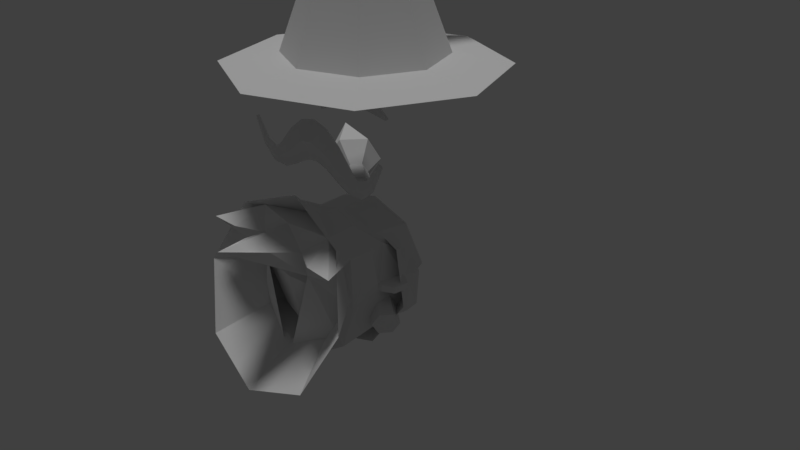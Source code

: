 # Source: Mage.blend  (saved by Blender 2.78.0; exported with 4.5.12 LTS)
import bpy
from mathutils import Matrix  # noqa: F401  (used for matrix-valued properties, if any)

bpy.ops.wm.read_factory_settings(use_empty=True)
scene = bpy.context.scene
scene.name = 'Scene'

# ---- collections
col_collection_1 = bpy.data.collections.new('Collection 1'); scene.collection.children.link(col_collection_1)

# ---- materials (node trees are filled in below, after node groups)
mat_skin = bpy.data.materials.new('Skin')
mat_skin.alpha_threshold = 0.0
mat_skin.use_transparent_shadow = False
mat_skin.diffuse_color = (0.814, 0.5095, 0.4074, 1.0)
mat_skin.roughness = 0.5
mat_wood = bpy.data.materials.new('Wood')
mat_wood.alpha_threshold = 0.0
mat_wood.use_transparent_shadow = False
mat_wood.diffuse_color = (0.1193, 0.07773, 0.03489, 1.0)
mat_wood.roughness = 0.5
mat_wood.specular_intensity = 0.0
mat_crystal = bpy.data.materials.new('Crystal')
mat_crystal.alpha_threshold = 0.0
mat_crystal.use_transparent_shadow = False
mat_crystal.diffuse_color = (0.3988, 0.9151, 1.0, 1.0)
mat_crystal.roughness = 0.5
mat_metal = bpy.data.materials.new('Metal')
mat_metal.alpha_threshold = 0.0
mat_metal.use_transparent_shadow = False
mat_metal.diffuse_color = (0.141, 0.189, 0.233, 1.0)
mat_metal.roughness = 0.5
mat_robe = bpy.data.materials.new('Robe')
mat_robe.alpha_threshold = 0.0
mat_robe.use_transparent_shadow = False
mat_robe.diffuse_color = (0.1248, 0.1381, 0.281, 1.0)
mat_robe.roughness = 0.5
mat_robe.specular_intensity = 0.0
mat_toprobe = bpy.data.materials.new('TopRobe')
mat_toprobe.alpha_threshold = 0.0
mat_toprobe.use_transparent_shadow = False
mat_toprobe.diffuse_color = (0.05418, 0.05928, 0.196, 1.0)
mat_toprobe.roughness = 0.5
mat_toprobe.specular_intensity = 0.0
mat_beard = bpy.data.materials.new('Beard')
mat_beard.alpha_threshold = 0.0
mat_beard.use_transparent_shadow = False
mat_beard.roughness = 0.5
mat_beard.specular_intensity = 0.0
mat_hat = bpy.data.materials.new('Hat')
mat_hat.alpha_threshold = 0.0
mat_hat.use_transparent_shadow = False
mat_hat.diffuse_color = (0.08898, 0.06689, 0.3343, 1.0)
mat_hat.roughness = 0.5
mat_hat.specular_intensity = 0.0
mat_m_mage = bpy.data.materials.new('M_Mage')
mat_m_mage.alpha_threshold = 0.0
mat_m_mage.use_transparent_shadow = False
mat_m_mage.roughness = 0.5
mat_m_mage.specular_intensity = 0.0

# ---- material node trees

# ---- world
world_world = bpy.data.worlds.new('World'); scene.world = world_world
world_world.color = (0.05088, 0.05088, 0.05088)
world_world.use_sun_shadow = False
world_world.sun_shadow_jitter_overblur = 0.0
world_world.cycles.sampling_method = 'MANUAL'
world_world.light_settings.ao_factor = 0.06977

# ---- cameras
cam_camera = bpy.data.cameras.new('Camera')
cam_camera.clip_end = 100.0
cam_camera.lens = 35.0
cam_camera.sensor_width = 32.0
cam_camera.sensor_height = 18.0
cam_camera.ortho_scale = 7.314
cam_camera.dof.focus_distance = 0.0
cam_camera.dof.aperture_fstop = 128.0

# ---- lights
light_sun = bpy.data.lights.new('Sun', 'SUN')
light_sun.transmission_factor = 0.0
light_sun.angle = 0.1993
light_sun.energy = 1.0
light_sun.shadow_buffer_clip_start = 0.5
light_sun.shadow_soft_size = 0.1
light_sun.shadow_cascade_max_distance = 1000.0

# ---- meshes
me_plane_003 = bpy.data.meshes.new('Plane.003')
me_plane_003.from_pydata([(1.206, -0.2614, 0.9529), (1.206, -0.09986, 1.07), (1.206, 0.09986, 1.07), (1.206, 0.2614, 0.9529), (1.371, -0.2614, 0.858), (1.473, -0.09986, 0.9167), (1.473, 0.09986, 0.9167), (1.371, 0.2614, 0.858), (1.371, -0.2614, 0.668), (1.473, -0.09986, 0.6093), (1.473, 0.09986, 0.6093), (1.371, 0.2614, 0.668), (1.206, -0.3232, 0.763), (1.206, -0.2614, 0.573), (1.206, -0.09986, 0.4557), (1.206, 0.09986, 0.4557), (1.206, 0.2614, 0.573), (1.042, -0.2614, 0.668), (0.9402, -0.09986, 0.6093), (0.9402, 0.09986, 0.6093), (1.042, 0.2614, 0.668), (1.042, -0.2614, 0.858), (0.9402, -0.09986, 0.9167), (0.9402, 0.09986, 0.9167), (1.042, 0.2614, 0.858), (1.206, 0.3232, 0.763)], [], [(3, 2, 6, 7), (1, 0, 4, 5), (25, 3, 7), (2, 1, 5, 6), (0, 12, 4), (4, 12, 8), (7, 6, 10, 11), (5, 4, 8, 9), (25, 7, 11), (6, 5, 9, 10), (8, 12, 13), (11, 10, 15, 16), (9, 8, 13, 14), (25, 11, 16), (10, 9, 14, 15), (13, 12, 17), (16, 15, 19, 20), (14, 13, 17, 18), (25, 16, 20), (15, 14, 18, 19), (17, 12, 21), (20, 19, 23, 24), (18, 17, 21, 22), (25, 20, 24), (19, 18, 22, 23), (21, 12, 0), (24, 23, 2, 3), (22, 21, 0, 1), (25, 24, 3), (23, 22, 1, 2)])
me_plane_003.polygons.foreach_set('material_index', [8, 8, 8, 8, 8, 8, 8, 8, 8, 8, 8, 8, 8, 8, 8, 8, 8, 8, 8, 8, 8, 8, 8, 8, 8, 8, 8, 8, 8, 8])
_uv = me_plane_003.uv_layers.new(name='UVMap')
_uv.uv.foreach_set('vector', [0.3835, 0.8885, 0.3837, 0.8884, 0.3837, 0.8887, 0.3835, 0.8887, 0.3839, 0.8885, 0.384, 0.8887, 0.3839, 0.8888, 0.3838, 0.8887, 0.3834, 0.8887, 0.3835, 0.8885, 0.3835, 0.8887, 0.3837, 0.8884, 0.3839, 0.8885, 0.3838, 0.8887, 0.3837, 0.8887, 0.384, 0.8887, 0.384, 0.8889, 0.3839, 0.8888, 0.3839, 0.8888, 0.384, 0.8889, 0.3838, 0.8889, 0.3835, 0.8887, 0.3837, 0.8887, 0.3836, 0.8888, 0.3835, 0.8888, 0.3838, 0.8887, 0.3839, 0.8888, 0.3838, 0.8889, 0.3837, 0.8889, 0.3834, 0.8887, 0.3835, 0.8887, 0.3835, 0.8888, 0.3837, 0.8887, 0.3838, 0.8887, 0.3837, 0.8889, 0.3836, 0.8888, 0.3838, 0.8889, 0.384, 0.8889, 0.3839, 0.8891, 0.3835, 0.8888, 0.3836, 0.8888, 0.3835, 0.8891, 0.3834, 0.8889, 0.3837, 0.8889, 0.3838, 0.8889, 0.3839, 0.8891, 0.3837, 0.8891, 0.3834, 0.8887, 0.3835, 0.8888, 0.3834, 0.8889, 0.3836, 0.8888, 0.3837, 0.8889, 0.3837, 0.8891, 0.3835, 0.8891, 0.384, 0.8797, 0.384, 0.88, 0.3839, 0.8799, 0.3835, 0.8796, 0.3837, 0.8795, 0.3837, 0.8798, 0.3835, 0.8797, 0.3839, 0.8796, 0.384, 0.8797, 0.3839, 0.8799, 0.3838, 0.8798, 0.3834, 0.8797, 0.3835, 0.8796, 0.3835, 0.8797, 0.3837, 0.8795, 0.3839, 0.8796, 0.3838, 0.8798, 0.3837, 0.8798, 0.3839, 0.8799, 0.384, 0.88, 0.3838, 0.88, 0.3835, 0.8797, 0.3837, 0.8798, 0.3836, 0.8799, 0.3835, 0.8799, 0.3838, 0.8798, 0.3839, 0.8799, 0.3838, 0.88, 0.3837, 0.88, 0.3834, 0.8797, 0.3835, 0.8797, 0.3835, 0.8799, 0.3837, 0.8798, 0.3838, 0.8798, 0.3837, 0.88, 0.3836, 0.8799, 0.3838, 0.88, 0.384, 0.88, 0.3839, 0.8801, 0.3835, 0.8799, 0.3836, 0.8799, 0.3835, 0.8801, 0.3834, 0.88, 0.3837, 0.88, 0.3838, 0.88, 0.3839, 0.8801, 0.3837, 0.8802, 0.3834, 0.8797, 0.3835, 0.8799, 0.3834, 0.88, 0.3836, 0.8799, 0.3837, 0.88, 0.3837, 0.8802, 0.3835, 0.8801])
me_plane_003.materials.append(mat_skin)
me_plane_003.materials.append(mat_wood)
me_plane_003.materials.append(mat_crystal)
me_plane_003.materials.append(mat_metal)
me_plane_003.materials.append(mat_robe)
me_plane_003.materials.append(mat_toprobe)
me_plane_003.materials.append(mat_beard)
me_plane_003.materials.append(mat_hat)
me_plane_003.materials.append(mat_m_mage)
me_plane_003.use_remesh_preserve_volume = False
me_plane_003.use_remesh_preserve_attributes = False
me_plane_003.use_mirror_vertex_groups = False
me_plane_003.update()
me_plane_004 = bpy.data.meshes.new('Plane.004')
me_plane_004.from_pydata([(-1.206, -0.2614, 0.9529), (-1.206, -0.09986, 1.07), (-1.206, 0.09986, 1.07), (-1.206, 0.2614, 0.9529), (-1.042, -0.2614, 0.858), (-0.9402, -0.09986, 0.9167), (-0.9402, 0.09986, 0.9167), (-1.042, 0.2614, 0.858), (-1.042, -0.2614, 0.668), (-0.9402, -0.09986, 0.6093), (-0.9402, 0.09986, 0.6093), (-1.042, 0.2614, 0.668), (-1.206, -0.3232, 0.763), (-1.206, -0.2614, 0.573), (-1.206, -0.09986, 0.4557), (-1.206, 0.09986, 0.4557), (-1.206, 0.2614, 0.573), (-1.371, -0.2614, 0.668), (-1.473, -0.09986, 0.6093), (-1.473, 0.09986, 0.6093), (-1.371, 0.2614, 0.668), (-1.371, -0.2614, 0.858), (-1.473, -0.09986, 0.9167), (-1.473, 0.09986, 0.9167), (-1.371, 0.2614, 0.858), (-1.206, 0.3232, 0.763)], [], [(3, 2, 6, 7), (1, 0, 4, 5), (25, 3, 7), (2, 1, 5, 6), (0, 12, 4), (4, 12, 8), (7, 6, 10, 11), (5, 4, 8, 9), (25, 7, 11), (6, 5, 9, 10), (8, 12, 13), (11, 10, 15, 16), (9, 8, 13, 14), (25, 11, 16), (10, 9, 14, 15), (13, 12, 17), (16, 15, 19, 20), (14, 13, 17, 18), (25, 16, 20), (15, 14, 18, 19), (17, 12, 21), (20, 19, 23, 24), (18, 17, 21, 22), (25, 20, 24), (19, 18, 22, 23), (21, 12, 0), (24, 23, 2, 3), (22, 21, 0, 1), (25, 24, 3), (23, 22, 1, 2)])
me_plane_004.polygons.foreach_set('material_index', [8, 8, 8, 8, 8, 8, 8, 8, 8, 8, 8, 8, 8, 8, 8, 8, 8, 8, 8, 8, 8, 8, 8, 8, 8, 8, 8, 8, 8, 8])
_uv = me_plane_004.uv_layers.new(name='UVMap')
_uv.uv.foreach_set('vector', [0.3847, 0.8698, 0.3849, 0.8697, 0.3848, 0.8699, 0.3847, 0.8699, 0.3851, 0.8697, 0.3852, 0.8699, 0.3851, 0.87, 0.3849, 0.87, 0.3845, 0.8699, 0.3847, 0.8698, 0.3847, 0.8699, 0.3849, 0.8697, 0.3851, 0.8697, 0.3849, 0.87, 0.3848, 0.8699, 0.3852, 0.8699, 0.3852, 0.8701, 0.3851, 0.87, 0.3851, 0.87, 0.3852, 0.8701, 0.385, 0.8702, 0.3847, 0.8699, 0.3848, 0.8699, 0.3848, 0.8701, 0.3847, 0.87, 0.3849, 0.87, 0.3851, 0.87, 0.385, 0.8702, 0.3849, 0.8701, 0.3845, 0.8699, 0.3847, 0.8699, 0.3847, 0.87, 0.3848, 0.8699, 0.3849, 0.87, 0.3849, 0.8701, 0.3848, 0.8701, 0.385, 0.8702, 0.3852, 0.8701, 0.3851, 0.8703, 0.3847, 0.87, 0.3848, 0.8701, 0.3847, 0.8703, 0.3845, 0.8701, 0.3849, 0.8701, 0.385, 0.8702, 0.3851, 0.8703, 0.3849, 0.8704, 0.3845, 0.8699, 0.3847, 0.87, 0.3845, 0.8701, 0.3848, 0.8701, 0.3849, 0.8701, 0.3849, 0.8704, 0.3847, 0.8703, 0.3852, 0.861, 0.3852, 0.8612, 0.3851, 0.8611, 0.3847, 0.8608, 0.3849, 0.8608, 0.3848, 0.861, 0.3847, 0.861, 0.3851, 0.8608, 0.3852, 0.861, 0.3851, 0.8611, 0.3849, 0.8611, 0.3845, 0.861, 0.3847, 0.8608, 0.3847, 0.861, 0.3849, 0.8608, 0.3851, 0.8608, 0.3849, 0.8611, 0.3848, 0.861, 0.3851, 0.8611, 0.3852, 0.8612, 0.385, 0.8612, 0.3847, 0.861, 0.3848, 0.861, 0.3848, 0.8612, 0.3847, 0.8611, 0.3849, 0.8611, 0.3851, 0.8611, 0.385, 0.8612, 0.3849, 0.8612, 0.3845, 0.861, 0.3847, 0.861, 0.3847, 0.8611, 0.3848, 0.861, 0.3849, 0.8611, 0.3849, 0.8612, 0.3848, 0.8612, 0.385, 0.8612, 0.3852, 0.8612, 0.3851, 0.8614, 0.3847, 0.8611, 0.3848, 0.8612, 0.3847, 0.8614, 0.3845, 0.8612, 0.3849, 0.8612, 0.385, 0.8612, 0.3851, 0.8614, 0.3849, 0.8615, 0.3845, 0.861, 0.3847, 0.8611, 0.3845, 0.8612, 0.3848, 0.8612, 0.3849, 0.8612, 0.3849, 0.8615, 0.3847, 0.8614])
me_plane_004.materials.append(mat_skin)
me_plane_004.materials.append(mat_wood)
me_plane_004.materials.append(mat_crystal)
me_plane_004.materials.append(mat_metal)
me_plane_004.materials.append(mat_robe)
me_plane_004.materials.append(mat_toprobe)
me_plane_004.materials.append(mat_beard)
me_plane_004.materials.append(mat_hat)
me_plane_004.materials.append(mat_m_mage)
me_plane_004.use_remesh_preserve_volume = False
me_plane_004.use_remesh_preserve_attributes = False
me_plane_004.use_mirror_vertex_groups = False
me_plane_004.update()
me_plane_005 = bpy.data.meshes.new('Plane.005')
me_plane_005.from_pydata([(-0.03137, 0.9484, 0.1278), (-0.03137, -1.474, 0.1278), (0.09402, 0.9484, 0.05536), (0.09402, -1.474, 0.05536), (0.09402, 0.9484, -0.08943), (0.09402, -1.474, -0.08943), (-0.03137, 0.9484, -0.1618), (-0.03137, -1.474, -0.1618), (-0.1568, 0.9484, -0.08943), (-0.1568, -1.474, -0.08943), (-0.1568, 0.9484, 0.05536), (-0.1568, -1.474, 0.05536), (-0.03137, -1.751, 0.1278), (0.09402, -1.751, 0.05536), (0.09402, -1.751, -0.08943), (-0.03137, -1.751, -0.1618), (-0.1568, -1.751, -0.08943), (-0.1568, -1.751, 0.05536), (0.1318, -1.474, 0.07717), (-0.03137, -1.474, 0.1714), (0.1318, -1.474, -0.1112), (-0.03137, -1.474, -0.2055), (-0.1945, -1.474, -0.1112), (-0.1945, -1.474, 0.07717), (0.1318, -1.751, 0.07717), (-0.03137, -1.751, 0.1714), (0.1318, -1.751, -0.1112), (-0.03137, -1.751, -0.2055), (-0.1945, -1.751, -0.1112), (-0.1945, -1.751, 0.07717), (0.326, -2.117, 0.1893), (-0.03137, -2.117, 0.3956), (0.326, -2.117, -0.2234), (-0.03137, -2.117, -0.4297), (-0.3888, -2.117, -0.2234), (-0.3888, -2.117, 0.1893), (-0.03137, -3.132, -0.01704), (-0.03137, 0.9484, 0.1525), (0.1154, 0.9484, 0.06771), (0.1154, 0.9484, -0.1018), (-0.03137, 0.9484, -0.1865), (-0.1782, 0.9484, -0.1018), (-0.1782, 0.9484, 0.06771), (0.1154, 1.266, 0.06771), (0.1154, 1.266, -0.1018), (-0.03137, 1.266, -0.1865), (-0.1782, 1.266, -0.1018), (-0.1782, 1.266, 0.06771), (-0.03137, 1.266, 0.1525)], [], [(0, 1, 3, 2), (2, 3, 5, 4), (4, 5, 7, 6), (6, 7, 9, 8), (9, 7, 21, 22), (8, 9, 11, 10), (10, 11, 1, 0), (4, 6, 40, 39), (12, 17, 35, 31), (15, 16, 28, 27), (11, 9, 22, 23), (1, 11, 23, 19), (14, 15, 27, 26), (17, 12, 25, 29), (20, 18, 24, 26), (23, 22, 28, 29), (18, 19, 25, 24), (21, 20, 26, 27), (19, 23, 29, 25), (22, 21, 27, 28), (12, 13, 24, 25), (3, 1, 19, 18), (7, 5, 20, 21), (16, 17, 29, 28), (5, 3, 18, 20), (13, 14, 26, 24), (35, 34, 36), (16, 15, 33, 34), (14, 13, 30, 32), (17, 16, 34, 35), (15, 14, 32, 33), (13, 12, 31, 30), (0, 2, 38, 37), (33, 32, 36), (30, 31, 36), (31, 35, 36), (34, 33, 36), (32, 30, 36), (6, 8, 41, 40), (8, 10, 42, 41), (42, 37, 48, 47), (41, 42, 47, 46), (38, 39, 44, 43), (40, 41, 46, 45), (37, 38, 43, 48), (39, 40, 45, 44), (2, 4, 39, 38), (47, 48, 43, 44, 45, 46), (10, 0, 37, 42)])
me_plane_005.polygons.foreach_set('material_index', [8, 8, 8, 8, 8, 8, 8, 8, 8, 8, 8, 8, 8, 8, 8, 8, 8, 8, 8, 8, 8, 8, 8, 8, 8, 8, 8, 8, 8, 8, 8, 8, 8, 8, 8, 8, 8, 8, 8, 8, 8, 8, 8, 8, 8, 8, 8, 8, 8])
_uv = me_plane_005.uv_layers.new(name='UVMap')
_uv.uv.foreach_set('vector', [0.6204, 0.874, 0.6277, 0.874, 0.6277, 0.8744, 0.6204, 0.8744, 0.6204, 0.8744, 0.6277, 0.8744, 0.6277, 0.8748, 0.6204, 0.8748, 0.6204, 0.8748, 0.6277, 0.8748, 0.6277, 0.8753, 0.6204, 0.8753, 0.6204, 0.8727, 0.6277, 0.8727, 0.6277, 0.8731, 0.6204, 0.8731, 0.8706, 0.6235, 0.8717, 0.6235, 0.8717, 0.6238, 0.8706, 0.6238, 0.6204, 0.8731, 0.6277, 0.8731, 0.6277, 0.8735, 0.6204, 0.8735, 0.6204, 0.8735, 0.6277, 0.8735, 0.6277, 0.874, 0.6204, 0.874, 0.8666, 0.623, 0.8666, 0.624, 0.8664, 0.624, 0.8664, 0.623, 0.8717, 0.8663, 0.8716, 0.8658, 0.8727, 0.865, 0.8731, 0.8663, 0.8717, 0.6255, 0.8706, 0.6255, 0.8706, 0.6253, 0.8717, 0.6253, 0.8696, 0.6235, 0.8706, 0.6235, 0.8706, 0.6238, 0.8696, 0.6238, 0.8686, 0.6235, 0.8696, 0.6235, 0.8696, 0.6238, 0.8686, 0.6238, 0.8665, 0.6255, 0.8655, 0.6255, 0.8655, 0.6253, 0.8665, 0.6253, 0.8696, 0.6255, 0.8686, 0.6255, 0.8686, 0.6253, 0.8696, 0.6253, 0.8665, 0.6238, 0.8676, 0.6238, 0.8676, 0.6253, 0.8665, 0.6253, 0.8696, 0.6238, 0.8706, 0.6238, 0.8706, 0.6253, 0.8696, 0.6253, 0.8676, 0.6238, 0.8686, 0.6238, 0.8686, 0.6253, 0.8676, 0.6253, 0.8655, 0.6238, 0.8665, 0.6238, 0.8665, 0.6253, 0.8655, 0.6253, 0.8686, 0.6238, 0.8696, 0.6238, 0.8696, 0.6253, 0.8686, 0.6253, 0.8706, 0.6238, 0.8717, 0.6238, 0.8717, 0.6253, 0.8706, 0.6253, 0.8686, 0.6255, 0.8676, 0.6255, 0.8676, 0.6253, 0.8686, 0.6253, 0.8676, 0.6235, 0.8686, 0.6235, 0.8686, 0.6238, 0.8676, 0.6238, 0.8655, 0.6235, 0.8665, 0.6235, 0.8665, 0.6238, 0.8655, 0.6238, 0.8706, 0.6255, 0.8696, 0.6255, 0.8696, 0.6253, 0.8706, 0.6253, 0.8665, 0.6235, 0.8676, 0.6235, 0.8676, 0.6238, 0.8665, 0.6238, 0.8676, 0.6255, 0.8665, 0.6255, 0.8665, 0.6253, 0.8676, 0.6253, 0.8663, 0.879, 0.8661, 0.878, 0.8636, 0.8788, 0.8712, 0.8656, 0.8708, 0.8655, 0.8705, 0.8641, 0.8717, 0.8642, 0.8712, 0.867, 0.8716, 0.8667, 0.8727, 0.8675, 0.8717, 0.8683, 0.8716, 0.8658, 0.8712, 0.8656, 0.8717, 0.8642, 0.8727, 0.865, 0.8708, 0.867, 0.8712, 0.867, 0.8717, 0.8683, 0.8705, 0.8684, 0.8716, 0.8667, 0.8717, 0.8663, 0.8731, 0.8663, 0.8727, 0.8675, 0.8666, 0.621, 0.8666, 0.622, 0.8664, 0.622, 0.8664, 0.621, 0.8636, 0.8815, 0.8646, 0.8813, 0.8636, 0.8788, 0.8654, 0.8808, 0.866, 0.88, 0.8636, 0.8788, 0.866, 0.88, 0.8663, 0.879, 0.8636, 0.8788, 0.8661, 0.878, 0.8656, 0.8771, 0.8636, 0.8788, 0.8646, 0.8813, 0.8654, 0.8808, 0.8636, 0.8788, 0.8666, 0.618, 0.8666, 0.619, 0.8664, 0.619, 0.8664, 0.618, 0.8666, 0.619, 0.8666, 0.62, 0.8664, 0.62, 0.8664, 0.619, 0.8664, 0.62, 0.8664, 0.621, 0.8645, 0.621, 0.8645, 0.62, 0.8664, 0.619, 0.8664, 0.62, 0.8645, 0.62, 0.8645, 0.619, 0.8664, 0.622, 0.8664, 0.623, 0.8645, 0.623, 0.8645, 0.622, 0.8664, 0.618, 0.8664, 0.619, 0.8645, 0.619, 0.8645, 0.618, 0.8664, 0.621, 0.8664, 0.622, 0.8645, 0.622, 0.8645, 0.621, 0.8664, 0.623, 0.8664, 0.624, 0.8645, 0.624, 0.8645, 0.623, 0.8666, 0.622, 0.8666, 0.623, 0.8664, 0.623, 0.8664, 0.622, 0.8711, 0.6118, 0.8703, 0.6114, 0.8703, 0.6105, 0.8711, 0.61, 0.8719, 0.6105, 0.8719, 0.6114, 0.8666, 0.62, 0.8666, 0.621, 0.8664, 0.621, 0.8664, 0.62])
me_plane_005.materials.append(mat_skin)
me_plane_005.materials.append(mat_wood)
me_plane_005.materials.append(mat_crystal)
me_plane_005.materials.append(mat_metal)
me_plane_005.materials.append(mat_robe)
me_plane_005.materials.append(mat_toprobe)
me_plane_005.materials.append(mat_beard)
me_plane_005.materials.append(mat_hat)
me_plane_005.materials.append(mat_m_mage)
me_plane_005.use_remesh_preserve_volume = False
me_plane_005.use_remesh_preserve_attributes = False
me_plane_005.use_mirror_vertex_groups = False
me_plane_005.update()
me_plane_001 = bpy.data.meshes.new('Plane.001')
me_plane_001.from_pydata([(7.451e-09, 7.451e-09, 2.474), (0.7001, 1.146e-08, 3.427), (0.495, -0.495, 3.427), (7.393e-08, -0.7001, 3.427), (-0.495, -0.495, 3.427), (-0.7001, -2.749e-08, 3.427), (-0.495, 0.495, 3.427), (1.273e-08, 0.7001, 3.427), (0.0, 1.0, 2.641), (-0.7071, 0.7071, 2.641), (-1.0, -4.371e-08, 2.641), (-0.7071, -0.7071, 2.641), (8.742e-08, -1.0, 2.641), (0.7071, -0.7071, 2.641), (1.0, 1.192e-08, 2.641), (0.7071, 0.7071, 2.641), (-1.223, 1.223, 2.522), (-1.358e-08, 1.729, 2.522), (-1.729, -7.829e-08, 2.522), (-1.223, -1.223, 2.522), (1.376e-07, -1.729, 2.522), (1.223, -1.223, 2.522), (1.729, 1.79e-08, 2.522), (1.223, 1.223, 2.522), (0.495, 0.495, 3.427), (0.3502, 0.7292, 4.365), (0.2477, 0.5144, 4.488), (6.201e-08, 0.4254, 4.539), (-0.2477, 0.5144, 4.488), (-0.3502, 0.7292, 4.365), (-0.2477, 0.9441, 4.242), (3.139e-08, 1.033, 4.191), (0.2477, 0.9441, 4.242), (0.1638, 1.474, 4.365), (0.1158, 1.496, 4.479), (5.196e-08, 1.504, 4.526), (-0.1158, 1.496, 4.479), (-0.1638, 1.474, 4.365), (-0.1158, 1.453, 4.251), (3.764e-08, 1.445, 4.204), (0.1158, 1.453, 4.251), (0.1049, 1.832, 4.037), (0.07415, 1.883, 4.091), (5.224e-08, 1.904, 4.114), (-0.07415, 1.883, 4.091), (-0.1049, 1.832, 4.037), (-0.07415, 1.782, 3.983), (4.307e-08, 1.761, 3.96), (0.07415, 1.782, 3.983), (0.06831, 1.814, 3.691), (0.04831, 1.851, 3.66), (5.285e-08, 1.867, 3.647), (-0.0483, 1.851, 3.66), (-0.06831, 1.814, 3.691), (-0.0483, 1.777, 3.722), (4.688e-08, 1.761, 3.734), (0.04831, 1.777, 3.722), (0.05006, 1.547, 3.554), (0.0354, 1.537, 3.52), (5.254e-08, 1.533, 3.506), (-0.0354, 1.537, 3.52), (-0.05006, 1.547, 3.554), (-0.0354, 1.557, 3.587), (4.816e-08, 1.561, 3.602), (0.0354, 1.557, 3.587), (0.009772, 1.28, 3.713)], [], [(10, 5, 6, 9), (12, 3, 4, 11), (14, 1, 2, 13), (8, 7, 24, 15), (9, 6, 7, 8), (11, 4, 5, 10), (13, 2, 3, 12), (15, 24, 1, 14), (0, 23, 22), (0, 21, 20), (0, 19, 18), (0, 17, 23), (0, 22, 21), (0, 20, 19), (0, 18, 16), (13, 21, 22, 14), (14, 22, 23, 15), (15, 23, 17, 8), (8, 17, 16, 9), (9, 16, 18, 10), (10, 18, 19, 11), (11, 19, 20, 12), (12, 20, 21, 13), (5, 29, 30, 6), (1, 25, 26, 2), (4, 28, 29, 5), (2, 26, 27, 3), (24, 32, 25, 1), (3, 27, 28, 4), (6, 30, 31, 7), (7, 31, 32, 24), (30, 38, 39, 31), (28, 36, 37, 29), (26, 34, 35, 27), (32, 40, 33, 25), (29, 37, 38, 30), (27, 35, 36, 28), (25, 33, 34, 26), (31, 39, 40, 32), (33, 41, 42, 34), (39, 47, 48, 40), (38, 46, 47, 39), (36, 44, 45, 37), (34, 42, 43, 35), (40, 48, 41, 33), (37, 45, 46, 38), (35, 43, 44, 36), (45, 53, 54, 46), (43, 51, 52, 44), (41, 49, 50, 42), (47, 55, 56, 48), (46, 54, 55, 47), (44, 52, 53, 45), (42, 50, 51, 43), (48, 56, 49, 41), (50, 58, 59, 51), (56, 64, 57, 49), (53, 61, 62, 54), (51, 59, 60, 52), (49, 57, 58, 50), (55, 63, 64, 56), (54, 62, 63, 55), (52, 60, 61, 53), (62, 65, 63), (60, 65, 61), (58, 65, 59), (64, 65, 57), (61, 65, 62), (59, 65, 60), (57, 65, 58), (63, 65, 64), (0, 16, 17)])
me_plane_001.polygons.foreach_set('material_index', [8, 8, 8, 8, 8, 8, 8, 8, 8, 8, 8, 8, 8, 8, 8, 8, 8, 8, 8, 8, 8, 8, 8, 8, 8, 8, 8, 8, 8, 8, 8, 8, 8, 8, 8, 8, 8, 8, 8, 8, 8, 8, 8, 8, 8, 8, 8, 8, 8, 8, 8, 8, 8, 8, 8, 8, 8, 8, 8, 8, 8, 8, 8, 8, 8, 8, 8, 8, 8, 8, 8, 8])
_uv = me_plane_001.uv_layers.new(name='UVMap')
_uv.uv.foreach_set('vector', [0.6377, 0.6167, 0.6372, 0.6179, 0.6364, 0.6177, 0.6365, 0.6164, 0.6395, 0.6186, 0.6382, 0.6189, 0.6378, 0.6182, 0.6388, 0.6174, 0.6389, 0.621, 0.6379, 0.6203, 0.6383, 0.6196, 0.6395, 0.6199, 0.6372, 0.6224, 0.6367, 0.6213, 0.6373, 0.6209, 0.6382, 0.6218, 0.6365, 0.6164, 0.6364, 0.6177, 0.6356, 0.6177, 0.6354, 0.6164, 0.6388, 0.6174, 0.6378, 0.6182, 0.6372, 0.6179, 0.6377, 0.6167, 0.6395, 0.6199, 0.6383, 0.6196, 0.6382, 0.6189, 0.6395, 0.6186, 0.6382, 0.6218, 0.6373, 0.6209, 0.6379, 0.6203, 0.6389, 0.621, 0.6347, 0.6148, 0.6343, 0.6159, 0.6337, 0.6153, 0.6347, 0.6148, 0.6337, 0.6144, 0.6343, 0.6137, 0.6347, 0.6148, 0.6352, 0.6137, 0.6358, 0.6144, 0.6347, 0.6148, 0.6352, 0.6159, 0.6343, 0.6159, 0.6347, 0.6148, 0.6337, 0.6153, 0.6337, 0.6144, 0.6347, 0.6148, 0.6343, 0.6137, 0.6352, 0.6137, 0.6347, 0.6148, 0.6358, 0.6144, 0.6358, 0.6153, 0.6341, 0.6173, 0.6337, 0.6175, 0.6337, 0.6166, 0.6341, 0.6168, 0.6341, 0.6168, 0.6337, 0.6166, 0.6343, 0.6159, 0.6345, 0.6164, 0.6345, 0.6164, 0.6343, 0.6159, 0.6352, 0.6159, 0.635, 0.6164, 0.635, 0.6164, 0.6352, 0.6159, 0.6358, 0.6166, 0.6354, 0.6168, 0.6354, 0.6168, 0.6358, 0.6166, 0.6358, 0.6175, 0.6354, 0.6173, 0.6354, 0.6173, 0.6358, 0.6175, 0.6352, 0.6181, 0.635, 0.6176, 0.635, 0.6176, 0.6352, 0.6181, 0.6343, 0.6181, 0.6345, 0.6176, 0.6345, 0.6176, 0.6343, 0.6181, 0.6337, 0.6175, 0.6341, 0.6173, 0.6372, 0.6179, 0.636, 0.619, 0.6357, 0.619, 0.6364, 0.6177, 0.6379, 0.6203, 0.6363, 0.62, 0.6365, 0.6197, 0.6383, 0.6196, 0.6378, 0.6182, 0.6363, 0.6191, 0.636, 0.619, 0.6372, 0.6179, 0.6383, 0.6196, 0.6365, 0.6197, 0.6365, 0.6194, 0.6382, 0.6189, 0.6373, 0.6209, 0.636, 0.6202, 0.6363, 0.62, 0.6379, 0.6203, 0.6382, 0.6189, 0.6365, 0.6194, 0.6363, 0.6191, 0.6378, 0.6182, 0.6364, 0.6177, 0.6357, 0.619, 0.6353, 0.6188, 0.6356, 0.6177, 0.6367, 0.6213, 0.6358, 0.6205, 0.636, 0.6202, 0.6373, 0.6209, 0.6357, 0.619, 0.635, 0.6194, 0.6349, 0.6193, 0.6353, 0.6188, 0.6363, 0.6191, 0.6353, 0.6196, 0.6352, 0.6195, 0.636, 0.619, 0.6365, 0.6197, 0.6353, 0.6199, 0.6353, 0.6198, 0.6365, 0.6194, 0.636, 0.6202, 0.6353, 0.6202, 0.6353, 0.6201, 0.6363, 0.62, 0.636, 0.619, 0.6352, 0.6195, 0.635, 0.6194, 0.6357, 0.619, 0.6365, 0.6194, 0.6353, 0.6198, 0.6353, 0.6196, 0.6363, 0.6191, 0.6363, 0.62, 0.6353, 0.6201, 0.6353, 0.6199, 0.6365, 0.6197, 0.6358, 0.6205, 0.6352, 0.6204, 0.6353, 0.6202, 0.636, 0.6202, 0.6353, 0.6201, 0.6347, 0.6201, 0.6348, 0.62, 0.6353, 0.6199, 0.6352, 0.6204, 0.6347, 0.6203, 0.6347, 0.6202, 0.6353, 0.6202, 0.635, 0.6194, 0.6346, 0.6197, 0.6345, 0.6197, 0.6349, 0.6193, 0.6353, 0.6196, 0.6347, 0.6198, 0.6347, 0.6198, 0.6352, 0.6195, 0.6353, 0.6199, 0.6348, 0.62, 0.6348, 0.6199, 0.6353, 0.6198, 0.6353, 0.6202, 0.6347, 0.6202, 0.6347, 0.6201, 0.6353, 0.6201, 0.6352, 0.6195, 0.6347, 0.6198, 0.6346, 0.6197, 0.635, 0.6194, 0.6353, 0.6198, 0.6348, 0.6199, 0.6347, 0.6198, 0.6353, 0.6196, 0.6347, 0.6198, 0.6343, 0.62, 0.6343, 0.6199, 0.6346, 0.6197, 0.6348, 0.6199, 0.6343, 0.6201, 0.6343, 0.62, 0.6347, 0.6198, 0.6347, 0.6201, 0.6343, 0.6202, 0.6343, 0.6201, 0.6348, 0.62, 0.6347, 0.6203, 0.6344, 0.6203, 0.6343, 0.6202, 0.6347, 0.6202, 0.6346, 0.6197, 0.6343, 0.6199, 0.6342, 0.6199, 0.6345, 0.6197, 0.6347, 0.6198, 0.6343, 0.62, 0.6343, 0.62, 0.6347, 0.6198, 0.6348, 0.62, 0.6343, 0.6201, 0.6343, 0.6201, 0.6348, 0.6199, 0.6347, 0.6202, 0.6343, 0.6202, 0.6343, 0.6202, 0.6347, 0.6201, 0.6343, 0.6201, 0.634, 0.6202, 0.634, 0.6202, 0.6343, 0.6201, 0.6343, 0.6202, 0.634, 0.6203, 0.634, 0.6202, 0.6343, 0.6202, 0.6343, 0.62, 0.634, 0.6201, 0.634, 0.6201, 0.6343, 0.6199, 0.6343, 0.6201, 0.634, 0.6202, 0.634, 0.6201, 0.6343, 0.62, 0.6343, 0.6202, 0.634, 0.6202, 0.634, 0.6202, 0.6343, 0.6201, 0.6344, 0.6203, 0.634, 0.6203, 0.634, 0.6203, 0.6343, 0.6202, 0.6343, 0.6199, 0.634, 0.6201, 0.6339, 0.62, 0.6342, 0.6199, 0.6343, 0.62, 0.634, 0.6201, 0.634, 0.6201, 0.6343, 0.62, 0.634, 0.6201, 0.6337, 0.6203, 0.6339, 0.62, 0.634, 0.6201, 0.6337, 0.6203, 0.634, 0.6201, 0.634, 0.6202, 0.6337, 0.6203, 0.634, 0.6202, 0.634, 0.6203, 0.6337, 0.6203, 0.634, 0.6202, 0.634, 0.6201, 0.6337, 0.6203, 0.634, 0.6201, 0.634, 0.6202, 0.6337, 0.6203, 0.634, 0.6201, 0.634, 0.6202, 0.6337, 0.6203, 0.634, 0.6202, 0.634, 0.6203, 0.6337, 0.6203, 0.634, 0.6203, 0.6347, 0.6148, 0.6358, 0.6153, 0.6352, 0.6159])
me_plane_001.materials.append(mat_skin)
me_plane_001.materials.append(mat_wood)
me_plane_001.materials.append(mat_crystal)
me_plane_001.materials.append(mat_metal)
me_plane_001.materials.append(mat_robe)
me_plane_001.materials.append(mat_toprobe)
me_plane_001.materials.append(mat_beard)
me_plane_001.materials.append(mat_hat)
me_plane_001.materials.append(mat_m_mage)
me_plane_001.use_remesh_preserve_volume = False
me_plane_001.use_remesh_preserve_attributes = False
me_plane_001.use_mirror_vertex_groups = False
me_plane_001.update()
me_plane_006 = bpy.data.meshes.new('Plane.006')
me_plane_006.from_pydata([(0.2409, -0.5359, 0.7788), (0.3512, -0.4844, 1.132), (0.6091, -0.7099, 1.316), (0.699, -0.4844, 0.9448), (1.09, -0.4844, 0.9274), (0.4982, -0.7099, 1.76), (0.8311, -0.4844, 1.459), (0.6496, -0.4476, 2.119), (0.7871, -0.4844, 1.809), (0.3995, -0.1858, 1.193), (0.7996, 0.2117, 1.569), (0.8638, -0.009658, 1.887), (0.3929, -0.4055, 2.249), (0.6431, -0.2127, 2.58), (0.8428, -0.02966, 2.341), (0.8428, -0.02966, 2.572), (0.866, 0.443, 2.021), (0.9044, 0.423, 2.341), (0.8428, 0.423, 2.572), (0.7728, 0.6692, 1.46), (0.0, -0.5917, 0.2569), (-0.2409, -0.5359, 0.7788), (0.0, -0.7099, 1.198), (-0.3512, -0.4844, 1.132), (0.0, -0.7099, 1.65), (-0.6091, -0.7099, 1.316), (-0.699, -0.4844, 0.9448), (-1.09, -0.4844, 0.9274), (0.0, -0.7099, 1.944), (-0.4982, -0.7099, 1.76), (-0.8311, -0.4844, 1.459), (-0.6496, -0.4476, 2.119), (-0.7871, -0.4844, 1.809), (-0.3995, -0.1858, 1.193), (-0.7996, 0.2117, 1.569), (-0.8638, -0.009658, 1.887), (0.0, -0.2993, 2.148), (-0.3929, -0.4055, 2.249), (-0.6431, -0.2127, 2.58), (-0.8428, -0.02966, 2.341), (-0.8428, -0.02966, 2.572), (-0.866, 0.443, 2.021), (-0.9044, 0.423, 2.341), (-0.8428, 0.423, 2.572), (0.0, 0.8676, 2.572), (-0.7728, 0.6692, 1.46), (0.0, 1.167, 1.248), (0.0, 1.031, 1.851), (0.0, 0.9328, 2.284), (0.5271, -0.5375, 2.029), (0.5779, -0.5759, 2.554), (0.376, -0.5759, 1.832), (0.3134, -0.4558, 1.448), (0.6958, -0.01994, 2.773), (0.4982, -0.01994, 1.295), (0.5271, 0.536, 2.28), (0.4612, 0.536, 2.554), (0.5271, 0.536, 1.832), (0.3134, 0.536, 1.448), (0.7825, -0.01994, 2.407), (0.7839, -0.01994, 1.808), (0.5042, -0.06403, 2.274), (0.5042, -0.06403, 1.89), (0.9073, -0.06403, 2.274), (0.9073, -0.06403, 1.89), (1.046, -0.06403, 2.187), (1.046, -0.06403, 1.977), (0.5042, 0.0177, 2.274), (0.5042, 0.0177, 1.89), (0.9073, 0.0177, 2.274), (0.9073, 0.0177, 1.89), (1.046, 0.0177, 2.187), (1.046, 0.0177, 1.977), (0.0, -0.7006, 2.029), (-0.5271, -0.5375, 2.029), (0.0, -0.739, 2.554), (-0.5779, -0.5759, 2.554), (0.0, -0.739, 1.832), (-0.376, -0.5759, 1.832), (0.0, -0.5759, 1.398), (-0.3134, -0.4558, 1.448), (-0.6958, -0.01994, 2.773), (-0.4982, -0.01994, 1.295), (0.0, 0.762, 2.28), (-0.5271, 0.536, 2.28), (0.0, 0.6991, 2.554), (-0.4612, 0.536, 2.554), (0.0, 0.762, 1.832), (-0.5271, 0.536, 1.832), (0.0, 0.5989, 1.398), (-0.3134, 0.536, 1.448), (-0.7825, -0.01994, 2.407), (-0.7839, -0.01994, 1.808), (0.0, -0.01994, 1.228), (-0.5042, -0.06403, 2.274), (-0.5042, -0.06403, 1.89), (-0.9073, -0.06403, 2.274), (-0.9073, -0.06403, 1.89), (-1.046, -0.06403, 2.187), (-1.046, -0.06403, 1.977), (-0.5042, 0.0177, 2.274), (-0.5042, 0.0177, 1.89), (-0.9073, 0.0177, 2.274), (-0.9073, 0.0177, 1.89), (-1.046, 0.0177, 2.187), (-1.046, 0.0177, 1.977)], [], [(20, 0, 1, 22), (22, 1, 2, 24), (2, 1, 3, 4), (2, 4, 6, 5), (24, 2, 5, 28), (5, 6, 8, 7), (6, 4, 9, 10), (4, 3, 1, 9), (0, 20, 9, 1), (28, 5, 12, 36), (5, 7, 12), (8, 6, 10, 11), (7, 8, 11, 14), (13, 7, 14, 15), (14, 17, 18, 15), (12, 7, 13), (14, 11, 16, 17), (44, 18, 17, 48), (19, 16, 11, 10), (47, 16, 19, 46), (48, 17, 16, 47), (9, 46, 19, 10), (20, 22, 23, 21), (22, 24, 25, 23), (25, 27, 26, 23), (25, 29, 30, 27), (24, 28, 29, 25), (29, 31, 32, 30), (30, 34, 33, 27), (27, 33, 23, 26), (21, 23, 33, 20), (28, 36, 37, 29), (29, 37, 31), (32, 35, 34, 30), (31, 39, 35, 32), (38, 40, 39, 31), (39, 40, 43, 42), (37, 38, 31), (39, 42, 41, 35), (44, 48, 42, 43), (45, 34, 35, 41), (47, 46, 45, 41), (48, 47, 41, 42), (33, 34, 45, 46), (73, 49, 50, 75), (49, 73, 77, 51), (51, 77, 79, 52), (49, 51, 60, 59), (50, 49, 59, 53), (51, 52, 54, 60), (52, 79, 93, 54), (83, 85, 56, 55), (55, 57, 87, 83), (57, 58, 89, 87), (55, 59, 60, 57), (56, 53, 59, 55), (57, 60, 54, 58), (58, 54, 93, 89), (61, 62, 64, 63), (63, 64, 66, 65), (67, 69, 70, 68), (69, 71, 72, 70), (64, 70, 72, 66), (63, 69, 67, 61), (65, 71, 69, 63), (66, 72, 71, 65), (62, 68, 70, 64), (73, 75, 76, 74), (74, 78, 77, 73), (78, 80, 79, 77), (74, 91, 92, 78), (76, 81, 91, 74), (78, 92, 82, 80), (80, 82, 93, 79), (83, 84, 86, 85), (84, 83, 87, 88), (88, 87, 89, 90), (84, 88, 92, 91), (86, 84, 91, 81), (88, 90, 82, 92), (90, 89, 93, 82), (94, 96, 97, 95), (96, 98, 99, 97), (100, 101, 103, 102), (102, 103, 105, 104), (97, 99, 105, 103), (96, 94, 100, 102), (98, 96, 102, 104), (99, 98, 104, 105), (95, 97, 103, 101)])
me_plane_006.polygons.foreach_set('material_index', [8, 8, 8, 8, 8, 8, 8, 8, 8, 8, 8, 8, 8, 8, 8, 8, 8, 8, 8, 8, 8, 8, 8, 8, 8, 8, 8, 8, 8, 8, 8, 8, 8, 8, 8, 8, 8, 8, 8, 8, 8, 8, 8, 8, 8, 8, 8, 8, 8, 8, 8, 8, 8, 8, 8, 8, 8, 8, 8, 8, 8, 8, 8, 8, 8, 8, 8, 8, 8, 8, 8, 8, 8, 8, 8, 8, 8, 8, 8, 8, 8, 8, 8, 8, 8, 8, 8, 8, 8, 8])
_uv = me_plane_006.uv_layers.new(name='UVMap')
_uv.uv.foreach_set('vector', [0.1004, 0.8791, 0.1005, 0.8787, 0.1006, 0.8785, 0.1008, 0.8787, 0.1008, 0.8787, 0.1006, 0.8785, 0.1007, 0.8783, 0.1011, 0.8786, 0.1007, 0.8783, 0.1006, 0.8785, 0.1005, 0.8784, 0.1004, 0.8781, 0.1007, 0.8783, 0.1004, 0.8781, 0.1008, 0.8781, 0.101, 0.8783, 0.1011, 0.8786, 0.1007, 0.8783, 0.101, 0.8783, 0.1013, 0.8785, 0.101, 0.8783, 0.1008, 0.8781, 0.101, 0.8781, 0.1012, 0.878, 0.1135, 0.8866, 0.1135, 0.8869, 0.1132, 0.8866, 0.1133, 0.8863, 0.1135, 0.8869, 0.1133, 0.8869, 0.1131, 0.8868, 0.1132, 0.8866, 0.1129, 0.8868, 0.1126, 0.8867, 0.1132, 0.8866, 0.1131, 0.8868, 0.1013, 0.8785, 0.101, 0.8783, 0.1013, 0.8781, 0.1015, 0.8783, 0.101, 0.8783, 0.1012, 0.878, 0.1013, 0.8781, 0.101, 0.8781, 0.1008, 0.8781, 0.1007, 0.8777, 0.101, 0.8778, 0.1012, 0.878, 0.101, 0.8781, 0.101, 0.8778, 0.1013, 0.8777, 0.1014, 0.8779, 0.1012, 0.878, 0.1013, 0.8777, 0.1014, 0.8777, 0.1013, 0.8777, 0.1012, 0.8775, 0.1013, 0.8774, 0.1014, 0.8777, 0.1013, 0.8781, 0.1012, 0.878, 0.1014, 0.8779, 0.1013, 0.8777, 0.101, 0.8778, 0.101, 0.8775, 0.1012, 0.8775, 0.1012, 0.8768, 0.1013, 0.8774, 0.1012, 0.8775, 0.1011, 0.8768, 0.1006, 0.8774, 0.101, 0.8775, 0.101, 0.8778, 0.1007, 0.8777, 0.1008, 0.8768, 0.101, 0.8775, 0.1006, 0.8774, 0.1004, 0.8769, 0.1011, 0.8768, 0.1012, 0.8775, 0.101, 0.8775, 0.1008, 0.8768, 0.1132, 0.8866, 0.1126, 0.8861, 0.1131, 0.8861, 0.1133, 0.8863, 0.1004, 0.8791, 0.1008, 0.8787, 0.1006, 0.8785, 0.1005, 0.8787, 0.1008, 0.8787, 0.1011, 0.8786, 0.1007, 0.8783, 0.1006, 0.8785, 0.1007, 0.8783, 0.1004, 0.8781, 0.1005, 0.8784, 0.1006, 0.8785, 0.1007, 0.8783, 0.101, 0.8783, 0.1008, 0.8781, 0.1004, 0.8781, 0.1011, 0.8786, 0.1013, 0.8785, 0.101, 0.8783, 0.1007, 0.8783, 0.101, 0.8783, 0.1012, 0.878, 0.101, 0.8781, 0.1008, 0.8781, 0.1235, 0.8674, 0.1233, 0.8671, 0.1231, 0.8674, 0.1235, 0.8677, 0.1235, 0.8677, 0.1231, 0.8674, 0.1231, 0.8676, 0.1233, 0.8677, 0.1229, 0.8675, 0.1231, 0.8676, 0.1231, 0.8674, 0.1225, 0.8675, 0.1013, 0.8785, 0.1015, 0.8783, 0.1013, 0.8781, 0.101, 0.8783, 0.101, 0.8783, 0.1013, 0.8781, 0.1012, 0.878, 0.101, 0.8781, 0.101, 0.8778, 0.1007, 0.8777, 0.1008, 0.8781, 0.1012, 0.878, 0.1013, 0.8777, 0.101, 0.8778, 0.101, 0.8781, 0.1014, 0.8779, 0.1014, 0.8777, 0.1013, 0.8777, 0.1012, 0.878, 0.1013, 0.8777, 0.1014, 0.8777, 0.1013, 0.8774, 0.1012, 0.8775, 0.1013, 0.8781, 0.1014, 0.8779, 0.1012, 0.878, 0.1013, 0.8777, 0.1012, 0.8775, 0.101, 0.8775, 0.101, 0.8778, 0.1012, 0.8768, 0.1011, 0.8768, 0.1012, 0.8775, 0.1013, 0.8774, 0.1006, 0.8774, 0.1007, 0.8777, 0.101, 0.8778, 0.101, 0.8775, 0.1008, 0.8768, 0.1004, 0.8769, 0.1006, 0.8774, 0.101, 0.8775, 0.1011, 0.8768, 0.1008, 0.8768, 0.101, 0.8775, 0.1012, 0.8775, 0.1231, 0.8674, 0.1233, 0.8671, 0.1231, 0.8669, 0.1225, 0.8669, 0.3665, 0.8842, 0.3661, 0.8842, 0.366, 0.8837, 0.3665, 0.8837, 0.3661, 0.8842, 0.3665, 0.8842, 0.3665, 0.8844, 0.3662, 0.8843, 0.3662, 0.8843, 0.3665, 0.8844, 0.3664, 0.8848, 0.3661, 0.8846, 0.3661, 0.8842, 0.3662, 0.8843, 0.3657, 0.8844, 0.3656, 0.884, 0.366, 0.8837, 0.3661, 0.8842, 0.3656, 0.884, 0.3654, 0.8837, 0.3662, 0.8843, 0.3661, 0.8846, 0.3658, 0.8847, 0.3657, 0.8844, 0.3661, 0.8846, 0.3664, 0.8848, 0.366, 0.8851, 0.3658, 0.8847, 0.3648, 0.8846, 0.3646, 0.8844, 0.365, 0.8841, 0.3652, 0.8843, 0.3652, 0.8843, 0.3654, 0.8846, 0.365, 0.8849, 0.3648, 0.8846, 0.3654, 0.8846, 0.3655, 0.8849, 0.3654, 0.8852, 0.365, 0.8849, 0.3652, 0.8843, 0.3656, 0.884, 0.3657, 0.8844, 0.3654, 0.8846, 0.365, 0.8841, 0.3654, 0.8837, 0.3656, 0.884, 0.3652, 0.8843, 0.3654, 0.8846, 0.3657, 0.8844, 0.3658, 0.8847, 0.3655, 0.8849, 0.3655, 0.8849, 0.3658, 0.8847, 0.366, 0.8851, 0.3654, 0.8852, 0.38, 0.8763, 0.3789, 0.8763, 0.3789, 0.8775, 0.38, 0.8775, 0.38, 0.8775, 0.3789, 0.8775, 0.3792, 0.8779, 0.3798, 0.8779, 0.359, 0.8716, 0.3602, 0.8716, 0.3602, 0.8705, 0.359, 0.8705, 0.3602, 0.8716, 0.3606, 0.8713, 0.3606, 0.8707, 0.3602, 0.8705, 0.3913, 0.8737, 0.3911, 0.8737, 0.3911, 0.8741, 0.3913, 0.8741, 0.3913, 0.8752, 0.3911, 0.8752, 0.3911, 0.8764, 0.3913, 0.8764, 0.3913, 0.8748, 0.3911, 0.8748, 0.3911, 0.8752, 0.3913, 0.8752, 0.3913, 0.8741, 0.3911, 0.8741, 0.3911, 0.8748, 0.3913, 0.8748, 0.3913, 0.8725, 0.3911, 0.8725, 0.3911, 0.8737, 0.3913, 0.8737, 0.366, 0.8659, 0.3658, 0.8655, 0.3663, 0.8653, 0.3664, 0.8657, 0.3664, 0.8657, 0.3664, 0.8659, 0.3661, 0.8661, 0.366, 0.8659, 0.3664, 0.8659, 0.3666, 0.8661, 0.3664, 0.8664, 0.3661, 0.8661, 0.3664, 0.8657, 0.3668, 0.8653, 0.3669, 0.8657, 0.3664, 0.8659, 0.3663, 0.8653, 0.3668, 0.865, 0.3668, 0.8653, 0.3664, 0.8657, 0.3664, 0.8659, 0.3669, 0.8657, 0.3669, 0.8661, 0.3666, 0.8661, 0.3666, 0.8661, 0.3669, 0.8661, 0.367, 0.8665, 0.3664, 0.8664, 0.3678, 0.8655, 0.3673, 0.8654, 0.3673, 0.8652, 0.3678, 0.8652, 0.3673, 0.8654, 0.3678, 0.8655, 0.3677, 0.8659, 0.3673, 0.8657, 0.3673, 0.8657, 0.3677, 0.8659, 0.3675, 0.8662, 0.3673, 0.866, 0.3673, 0.8654, 0.3673, 0.8657, 0.3669, 0.8657, 0.3668, 0.8653, 0.3673, 0.8652, 0.3673, 0.8654, 0.3668, 0.8653, 0.3668, 0.865, 0.3673, 0.8657, 0.3673, 0.866, 0.3669, 0.8661, 0.3669, 0.8657, 0.3673, 0.866, 0.3675, 0.8662, 0.367, 0.8665, 0.3669, 0.8661, 0.3658, 0.8574, 0.3647, 0.8574, 0.3647, 0.8563, 0.3658, 0.8563, 0.3647, 0.8574, 0.3643, 0.8572, 0.3643, 0.8566, 0.3647, 0.8563, 0.3789, 0.8564, 0.38, 0.8564, 0.38, 0.8575, 0.3789, 0.8575, 0.3789, 0.8575, 0.38, 0.8575, 0.3798, 0.8579, 0.3792, 0.8579, 0.3882, 0.8737, 0.3882, 0.8741, 0.388, 0.8741, 0.388, 0.8737, 0.3882, 0.8752, 0.3882, 0.8764, 0.388, 0.8764, 0.388, 0.8752, 0.3882, 0.8748, 0.3882, 0.8752, 0.388, 0.8752, 0.388, 0.8748, 0.3882, 0.8741, 0.3882, 0.8748, 0.388, 0.8748, 0.388, 0.8741, 0.3882, 0.8725, 0.3882, 0.8737, 0.388, 0.8737, 0.388, 0.8725])
me_plane_006.materials.append(mat_skin)
me_plane_006.materials.append(mat_wood)
me_plane_006.materials.append(mat_crystal)
me_plane_006.materials.append(mat_metal)
me_plane_006.materials.append(mat_robe)
me_plane_006.materials.append(mat_toprobe)
me_plane_006.materials.append(mat_beard)
me_plane_006.materials.append(mat_hat)
me_plane_006.materials.append(mat_m_mage)
me_plane_006.use_remesh_preserve_volume = False
me_plane_006.use_remesh_preserve_attributes = False
me_plane_006.use_mirror_vertex_groups = False
me_plane_006.update()
me_plane_002 = bpy.data.meshes.new('Plane.002')
me_plane_002.from_pydata([(0.1038, -0.7317, 2.301), (0.5937, -0.5494, 2.361), (0.1087, -0.7447, 2.162), (0.5669, -0.5718, 2.251), (0.6286, -0.5482, 2.47), (0.8862, -0.4594, 2.165), (0.3487, -0.6405, 2.378), (0.3378, -0.6583, 2.254), (0.1186, -0.7706, 2.162), (0.575, -0.5932, 2.251), (0.1236, -0.7836, 2.301), (0.61, -0.592, 2.361), (0.1186, -0.7706, 2.44), (0.6368, -0.5695, 2.47), (0.1087, -0.7447, 2.44), (0.8681, -0.464, 2.153), (0.8515, -0.4727, 2.141), (0.8531, -0.4768, 2.141), (0.8712, -0.4723, 2.153), (0.8878, -0.4635, 2.165), (0.3468, -0.6819, 2.254), (0.3668, -0.6878, 2.378), (0.3777, -0.6701, 2.502), (0.3687, -0.6464, 2.502), (-0.1038, -0.7317, 2.301), (-0.5937, -0.5494, 2.361), (-0.1087, -0.7447, 2.162), (-0.5669, -0.5718, 2.251), (-0.1186, -0.7706, 2.162), (-0.575, -0.5932, 2.251), (-0.1236, -0.7836, 2.301), (-0.61, -0.592, 2.361), (-0.1186, -0.7706, 2.44), (-0.6368, -0.5695, 2.47), (-0.1087, -0.7447, 2.44), (-0.6286, -0.5482, 2.47), (-0.8681, -0.464, 2.153), (-0.8515, -0.4727, 2.141), (-0.8531, -0.4768, 2.141), (-0.8712, -0.4723, 2.153), (-0.8878, -0.4635, 2.165), (-0.8862, -0.4594, 2.165), (-0.3487, -0.6405, 2.378), (-0.3378, -0.6583, 2.254), (-0.3468, -0.6819, 2.254), (-0.3668, -0.6878, 2.378), (-0.3777, -0.6701, 2.502), (-0.3687, -0.6464, 2.502), (0.1538, -0.8611, 1.729), (0.08255, -0.7916, 1.496), (0.1538, -0.722, 1.729), (0.3169, -0.8514, 1.633), (0.1982, -0.7916, 1.461), (0.3169, -0.7318, 1.633), (0.3697, -0.7916, 1.367), (0.6264, -0.8318, 1.407), (0.5758, -0.7916, 1.275), (0.6264, -0.7513, 1.407), (0.7821, -0.822, 1.383), (0.8051, -0.7916, 1.279), (0.997, -0.7916, 1.441), (1.118, -0.8025, 1.784), (1.153, -0.7916, 1.769), (1.118, -0.7806, 1.784), (0.4729, -0.7416, 1.508), (0.7821, -0.7611, 1.383), (0.9444, -0.7709, 1.491), (0.4729, -0.8416, 1.508), (0.9444, -0.8123, 1.491), (0.2251, -0.7916, 1.962), (0.4355, -0.7916, 1.806), (0.5761, -0.7916, 1.649), (0.6771, -0.7916, 1.538), (0.7591, -0.7916, 1.487), (0.8919, -0.7916, 1.541), (1.083, -0.7916, 1.8), (0.0, -0.7916, 1.507), (0.0, -0.7122, 1.74), (-0.1538, -0.8611, 1.729), (-0.08255, -0.7916, 1.496), (-0.1538, -0.722, 1.729), (-0.3169, -0.8514, 1.633), (-0.1982, -0.7916, 1.461), (-0.3169, -0.7318, 1.633), (-0.3697, -0.7916, 1.367), (-0.6264, -0.8318, 1.407), (-0.5758, -0.7916, 1.275), (-0.6264, -0.7513, 1.407), (-0.7821, -0.822, 1.383), (-0.8051, -0.7916, 1.279), (-0.997, -0.7916, 1.441), (-1.118, -0.8025, 1.784), (-1.153, -0.7916, 1.769), (-1.118, -0.7806, 1.784), (-0.4729, -0.7416, 1.508), (-0.7821, -0.7611, 1.383), (-0.9444, -0.7709, 1.491), (0.0, -0.8709, 1.761), (-0.4729, -0.8416, 1.508), (-0.9444, -0.8123, 1.491), (0.0, -0.7916, 2.018), (-0.2251, -0.7916, 1.962), (-0.4355, -0.7916, 1.806), (-0.5761, -0.7916, 1.649), (-0.6771, -0.7916, 1.538), (-0.7591, -0.7916, 1.487), (-0.8919, -0.7916, 1.541), (-1.083, -0.7916, 1.8)], [], [(6, 1, 3, 7), (23, 4, 1, 6), (1, 4, 5, 15), (3, 1, 15, 16), (14, 23, 6, 0), (0, 6, 7, 2), (7, 3, 9, 20), (20, 9, 11, 21), (21, 11, 13, 22), (11, 9, 17, 18), (22, 13, 4, 23), (0, 2, 8, 10, 12, 14), (16, 15, 5, 19, 18, 17), (13, 11, 18, 19), (9, 3, 16, 17), (4, 13, 19, 5), (12, 22, 23, 14), (10, 21, 22, 12), (8, 20, 21, 10), (2, 7, 20, 8), (42, 43, 27, 25), (43, 44, 29, 27), (44, 45, 31, 29), (45, 46, 33, 31), (31, 39, 38, 29), (46, 47, 35, 33), (47, 42, 25, 35), (24, 34, 32, 30, 28, 26), (37, 38, 39, 40, 41, 36), (25, 36, 41, 35), (33, 40, 39, 31), (29, 38, 37, 27), (35, 41, 40, 33), (27, 37, 36, 25), (34, 24, 42, 47), (32, 34, 47, 46), (30, 32, 46, 45), (28, 30, 45, 44), (26, 28, 44, 43), (24, 26, 43, 42), (76, 49, 48, 97), (77, 50, 49, 76), (49, 52, 51, 48), (50, 53, 52, 49), (52, 54, 67, 51), (53, 64, 54, 52), (54, 56, 55, 67), (64, 57, 56, 54), (56, 59, 58, 55), (57, 65, 59, 56), (59, 60, 68, 58), (65, 66, 60, 59), (60, 62, 61, 68), (66, 63, 62, 60), (100, 69, 50, 77), (97, 48, 69, 100), (69, 70, 53, 50), (48, 51, 70, 69), (70, 71, 64, 53), (51, 67, 71, 70), (71, 72, 57, 64), (67, 55, 72, 71), (72, 73, 65, 57), (55, 58, 73, 72), (73, 74, 66, 65), (58, 68, 74, 73), (74, 75, 63, 66), (68, 61, 75, 74), (62, 63, 75, 61), (76, 97, 78, 79), (77, 76, 79, 80), (79, 78, 81, 82), (80, 79, 82, 83), (82, 81, 98, 84), (83, 82, 84, 94), (84, 98, 85, 86), (94, 84, 86, 87), (86, 85, 88, 89), (87, 86, 89, 95), (89, 88, 99, 90), (95, 89, 90, 96), (90, 99, 91, 92), (96, 90, 92, 93), (100, 77, 80, 101), (97, 100, 101, 78), (101, 80, 83, 102), (78, 101, 102, 81), (102, 83, 94, 103), (81, 102, 103, 98), (103, 94, 87, 104), (98, 103, 104, 85), (104, 87, 95, 105), (85, 104, 105, 88), (105, 95, 96, 106), (88, 105, 106, 99), (106, 96, 93, 107), (99, 106, 107, 91), (92, 91, 107, 93)])
me_plane_002.polygons.foreach_set('material_index', [8, 8, 8, 8, 8, 8, 8, 8, 8, 8, 8, 8, 8, 8, 8, 8, 8, 8, 8, 8, 8, 8, 8, 8, 8, 8, 8, 8, 8, 8, 8, 8, 8, 8, 8, 8, 8, 8, 8, 8, 8, 8, 8, 8, 8, 8, 8, 8, 8, 8, 8, 8, 8, 8, 8, 8, 8, 8, 8, 8, 8, 8, 8, 8, 8, 8, 8, 8, 8, 8, 8, 8, 8, 8, 8, 8, 8, 8, 8, 8, 8, 8, 8, 8, 8, 8, 8, 8, 8, 8, 8, 8, 8, 8, 8, 8, 8, 8])
_uv = me_plane_002.uv_layers.new(name='UVMap')
_uv.uv.foreach_set('vector', [0.09822, 0.9005, 0.0982, 0.9009, 0.09802, 0.9008, 0.09802, 0.9004, 0.09841, 0.9005, 0.09837, 0.9009, 0.0982, 0.9009, 0.09822, 0.9005, 0.0982, 0.9009, 0.09837, 0.9009, 0.0979, 0.9014, 0.09788, 0.9013, 0.09802, 0.9008, 0.0982, 0.9009, 0.09788, 0.9013, 0.09786, 0.9013, 0.0983, 0.9, 0.09841, 0.9005, 0.09822, 0.9005, 0.09808, 0.9, 0.09808, 0.9, 0.09822, 0.9005, 0.09802, 0.9004, 0.09786, 0.9001, 0.1242, 0.8915, 0.1242, 0.8911, 0.1242, 0.8911, 0.1242, 0.8915, 0.1242, 0.8915, 0.1242, 0.8911, 0.1244, 0.8911, 0.1244, 0.8915, 0.1244, 0.8915, 0.1244, 0.8911, 0.1245, 0.891, 0.1246, 0.8914, 0.1244, 0.8911, 0.1242, 0.8911, 0.1241, 0.8906, 0.1241, 0.8906, 0.1246, 0.8914, 0.1245, 0.891, 0.1246, 0.891, 0.1246, 0.8914, 0.1192, 0.8767, 0.1192, 0.8764, 0.1192, 0.8764, 0.1193, 0.8767, 0.1193, 0.8769, 0.1192, 0.8769, 0.1194, 0.8809, 0.1194, 0.881, 0.1194, 0.881, 0.1194, 0.881, 0.1194, 0.881, 0.1194, 0.8809, 0.1245, 0.891, 0.1244, 0.8911, 0.1241, 0.8906, 0.1242, 0.8906, 0.1242, 0.8911, 0.1242, 0.8911, 0.1241, 0.8906, 0.1241, 0.8906, 0.1246, 0.891, 0.1245, 0.891, 0.1242, 0.8906, 0.1242, 0.8906, 0.1246, 0.8919, 0.1246, 0.8914, 0.1246, 0.8914, 0.1246, 0.8919, 0.1244, 0.8919, 0.1244, 0.8915, 0.1246, 0.8914, 0.1246, 0.8919, 0.1241, 0.892, 0.1242, 0.8915, 0.1244, 0.8915, 0.1244, 0.8919, 0.1241, 0.892, 0.1242, 0.8915, 0.1242, 0.8915, 0.1241, 0.892, 0.1341, 0.8718, 0.134, 0.8718, 0.134, 0.8721, 0.1341, 0.8722, 0.131, 0.8915, 0.131, 0.8915, 0.131, 0.8911, 0.131, 0.8911, 0.131, 0.8915, 0.1312, 0.8915, 0.1312, 0.8911, 0.131, 0.8911, 0.1312, 0.8915, 0.1314, 0.8914, 0.1314, 0.891, 0.1312, 0.8911, 0.1312, 0.8911, 0.131, 0.8906, 0.131, 0.8906, 0.131, 0.8911, 0.1314, 0.8914, 0.1315, 0.8914, 0.1314, 0.891, 0.1314, 0.891, 0.1343, 0.8718, 0.1341, 0.8718, 0.1341, 0.8722, 0.1343, 0.8722, 0.1204, 0.8767, 0.1204, 0.8769, 0.1204, 0.8769, 0.1205, 0.8767, 0.1205, 0.8764, 0.1204, 0.8764, 0.1191, 0.8809, 0.1191, 0.8809, 0.1191, 0.881, 0.1191, 0.881, 0.1191, 0.881, 0.1191, 0.881, 0.1341, 0.8722, 0.1338, 0.8726, 0.1338, 0.8727, 0.1343, 0.8722, 0.1314, 0.891, 0.131, 0.8906, 0.131, 0.8906, 0.1312, 0.8911, 0.131, 0.8911, 0.131, 0.8906, 0.1309, 0.8906, 0.131, 0.8911, 0.1314, 0.891, 0.131, 0.8906, 0.131, 0.8906, 0.1314, 0.891, 0.134, 0.8721, 0.1338, 0.8726, 0.1338, 0.8726, 0.1341, 0.8722, 0.1342, 0.8714, 0.134, 0.8714, 0.1341, 0.8718, 0.1343, 0.8718, 0.1314, 0.8919, 0.1315, 0.8919, 0.1315, 0.8914, 0.1314, 0.8914, 0.1312, 0.8919, 0.1314, 0.8919, 0.1314, 0.8914, 0.1312, 0.8915, 0.131, 0.892, 0.1312, 0.8919, 0.1312, 0.8915, 0.131, 0.8915, 0.1309, 0.892, 0.131, 0.892, 0.131, 0.8915, 0.131, 0.8915, 0.134, 0.8714, 0.1338, 0.8714, 0.134, 0.8718, 0.1341, 0.8718, 0.1133, 0.8716, 0.1133, 0.8717, 0.113, 0.8717, 0.113, 0.8715, 0.1044, 0.8989, 0.1044, 0.8987, 0.1046, 0.8988, 0.1046, 0.8988, 0.1133, 0.8717, 0.1133, 0.8719, 0.1131, 0.872, 0.113, 0.8717, 0.1044, 0.8987, 0.1044, 0.8986, 0.1046, 0.8987, 0.1046, 0.8988, 0.1133, 0.8719, 0.1134, 0.8721, 0.1132, 0.8722, 0.1131, 0.872, 0.1044, 0.8986, 0.1045, 0.8985, 0.1046, 0.8985, 0.1046, 0.8987, 0.1134, 0.8721, 0.1135, 0.8724, 0.1133, 0.8724, 0.1132, 0.8722, 0.1045, 0.8985, 0.1045, 0.8983, 0.1047, 0.8983, 0.1046, 0.8985, 0.1135, 0.8724, 0.1134, 0.8727, 0.1133, 0.8726, 0.1133, 0.8724, 0.1045, 0.8983, 0.1045, 0.8982, 0.1046, 0.8982, 0.1047, 0.8983, 0.1134, 0.8727, 0.1131, 0.8729, 0.1131, 0.8728, 0.1133, 0.8726, 0.1045, 0.8982, 0.1044, 0.8981, 0.1045, 0.898, 0.1046, 0.8982, 0.1131, 0.8729, 0.1127, 0.873, 0.1127, 0.8729, 0.1131, 0.8728, 0.1044, 0.8981, 0.1042, 0.898, 0.1042, 0.8979, 0.1045, 0.898, 0.1042, 0.8989, 0.1042, 0.8987, 0.1044, 0.8987, 0.1044, 0.8989, 0.113, 0.8715, 0.113, 0.8717, 0.1127, 0.8718, 0.1127, 0.8715, 0.1042, 0.8987, 0.1043, 0.8985, 0.1044, 0.8986, 0.1044, 0.8987, 0.113, 0.8717, 0.1131, 0.872, 0.1128, 0.8721, 0.1127, 0.8718, 0.1043, 0.8985, 0.1044, 0.8984, 0.1045, 0.8985, 0.1044, 0.8986, 0.1131, 0.872, 0.1132, 0.8722, 0.113, 0.8723, 0.1128, 0.8721, 0.1044, 0.8984, 0.1044, 0.8983, 0.1045, 0.8983, 0.1045, 0.8985, 0.1132, 0.8722, 0.1133, 0.8724, 0.1131, 0.8724, 0.113, 0.8723, 0.1044, 0.8983, 0.1045, 0.8982, 0.1045, 0.8982, 0.1045, 0.8983, 0.1133, 0.8724, 0.1133, 0.8726, 0.1131, 0.8725, 0.1131, 0.8724, 0.1045, 0.8982, 0.1044, 0.8981, 0.1044, 0.8981, 0.1045, 0.8982, 0.1133, 0.8726, 0.1131, 0.8728, 0.113, 0.8727, 0.1131, 0.8725, 0.1044, 0.8981, 0.1042, 0.898, 0.1042, 0.898, 0.1044, 0.8981, 0.1131, 0.8728, 0.1127, 0.8729, 0.1127, 0.8729, 0.113, 0.8727, 0.1188, 0.88, 0.1188, 0.88, 0.1188, 0.88, 0.1188, 0.88, 0.1133, 0.8716, 0.113, 0.8715, 0.113, 0.8717, 0.1133, 0.8717, 0.1044, 0.8989, 0.1046, 0.8988, 0.1046, 0.8988, 0.1044, 0.8987, 0.1133, 0.8717, 0.113, 0.8717, 0.1131, 0.872, 0.1133, 0.8719, 0.1044, 0.8987, 0.1046, 0.8988, 0.1046, 0.8987, 0.1044, 0.8986, 0.1133, 0.8719, 0.1131, 0.872, 0.1132, 0.8722, 0.1134, 0.8721, 0.1044, 0.8986, 0.1046, 0.8987, 0.1046, 0.8985, 0.1045, 0.8985, 0.1134, 0.8721, 0.1132, 0.8722, 0.1133, 0.8724, 0.1135, 0.8724, 0.1045, 0.8985, 0.1046, 0.8985, 0.1047, 0.8983, 0.1045, 0.8983, 0.1135, 0.8724, 0.1133, 0.8724, 0.1133, 0.8726, 0.1134, 0.8727, 0.1045, 0.8983, 0.1047, 0.8983, 0.1046, 0.8982, 0.1045, 0.8982, 0.1134, 0.8727, 0.1133, 0.8726, 0.1131, 0.8728, 0.1131, 0.8729, 0.1045, 0.8982, 0.1046, 0.8982, 0.1045, 0.898, 0.1044, 0.8981, 0.1131, 0.8729, 0.1131, 0.8728, 0.1127, 0.8729, 0.1127, 0.873, 0.1044, 0.8981, 0.1045, 0.898, 0.1042, 0.8979, 0.1042, 0.898, 0.1042, 0.8989, 0.1044, 0.8989, 0.1044, 0.8987, 0.1042, 0.8987, 0.113, 0.8715, 0.1127, 0.8715, 0.1127, 0.8718, 0.113, 0.8717, 0.1042, 0.8987, 0.1044, 0.8987, 0.1044, 0.8986, 0.1043, 0.8985, 0.113, 0.8717, 0.1127, 0.8718, 0.1128, 0.8721, 0.1131, 0.872, 0.1043, 0.8985, 0.1044, 0.8986, 0.1045, 0.8985, 0.1044, 0.8984, 0.1131, 0.872, 0.1128, 0.8721, 0.113, 0.8723, 0.1132, 0.8722, 0.1044, 0.8984, 0.1045, 0.8985, 0.1045, 0.8983, 0.1044, 0.8983, 0.1132, 0.8722, 0.113, 0.8723, 0.1131, 0.8724, 0.1133, 0.8724, 0.1044, 0.8983, 0.1045, 0.8983, 0.1045, 0.8982, 0.1045, 0.8982, 0.1133, 0.8724, 0.1131, 0.8724, 0.1131, 0.8725, 0.1133, 0.8726, 0.1045, 0.8982, 0.1045, 0.8982, 0.1044, 0.8981, 0.1044, 0.8981, 0.1133, 0.8726, 0.1131, 0.8725, 0.113, 0.8727, 0.1131, 0.8728, 0.1044, 0.8981, 0.1044, 0.8981, 0.1042, 0.898, 0.1042, 0.898, 0.1131, 0.8728, 0.113, 0.8727, 0.1127, 0.8729, 0.1127, 0.8729, 0.1188, 0.8809, 0.1188, 0.881, 0.1188, 0.881, 0.1188, 0.881])
me_plane_002.materials.append(mat_skin)
me_plane_002.materials.append(mat_wood)
me_plane_002.materials.append(mat_crystal)
me_plane_002.materials.append(mat_metal)
me_plane_002.materials.append(mat_robe)
me_plane_002.materials.append(mat_toprobe)
me_plane_002.materials.append(mat_beard)
me_plane_002.materials.append(mat_hat)
me_plane_002.materials.append(mat_m_mage)
me_plane_002.use_remesh_preserve_volume = False
me_plane_002.use_remesh_preserve_attributes = False
me_plane_002.use_mirror_vertex_groups = False
me_plane_002.update()
me_plane = bpy.data.meshes.new('Plane')
me_plane.from_pydata([(0.0, 0.5273, 1.46), (0.2706, 0.4152, 1.46), (0.4536, 0.7307, 0.9857), (0.5678, 1.014, 0.4679), (0.8721, 1.518, -0.008762), (0.3827, 0.1446, 1.46), (0.6415, 0.2771, 0.9857), (0.803, 0.4459, 0.4679), (1.233, 0.6456, -0.008762), (0.2706, -0.126, 1.46), (0.4536, -0.1765, 0.9857), (0.5678, -0.1219, 0.4679), (0.8721, -0.2264, -0.008762), (1.244e-08, -0.2381, 1.46), (1.121e-08, -0.3644, 0.9857), (4.524e-08, -0.3571, 0.4679), (6.948e-09, -0.5876, -0.008762), (-0.2706, -0.126, 1.46), (-0.4536, -0.1765, 0.9857), (-0.5678, -0.1219, 0.4679), (-0.8721, -0.2264, -0.008762), (-0.3827, 0.1446, 1.46), (-0.6415, 0.2771, 0.9857), (-0.803, 0.4459, 0.4679), (-1.233, 0.6456, -0.008762), (-0.2706, 0.4152, 1.46), (-0.4536, 0.7307, 0.9857), (-0.5678, 1.014, 0.4679), (-0.8721, 1.518, -0.008762), (-1.583e-08, 0.9186, 0.9857), (-3.247e-08, 1.249, 0.4679), (6.948e-09, 1.879, -0.008762), (7.802e-10, 0.703, 1.529), (0.4829, 0.5583, 1.529), (0.8095, 0.9657, 1.02), (0.683, 0.2089, 1.529), (1.145, 0.38, 1.02), (0.4829, -0.1405, 1.529), (0.8095, -0.2057, 1.02), (2.298e-08, -0.2852, 1.529), (2.079e-08, -0.4483, 1.02), (-0.4829, -0.1405, 1.529), (-0.8095, -0.2057, 1.02), (-0.683, 0.2089, 1.529), (-1.145, 0.38, 1.02), (-0.4829, 0.5583, 1.529), (-0.8095, 0.9657, 1.02), (-2.746e-08, 1.208, 1.02)], [], [(31, 30, 3, 4), (29, 0, 1, 2), (30, 29, 2, 3), (4, 3, 7, 8), (2, 1, 5, 6), (3, 2, 6, 7), (7, 6, 10, 11), (8, 7, 11, 12), (6, 5, 9, 10), (11, 10, 14, 15), (12, 11, 15, 16), (10, 9, 13, 14), (16, 15, 19, 20), (14, 13, 17, 18), (15, 14, 18, 19), (18, 17, 21, 22), (19, 18, 22, 23), (20, 19, 23, 24), (23, 22, 26, 27), (24, 23, 27, 28), (22, 21, 25, 26), (28, 27, 30, 31), (26, 25, 0, 29), (27, 26, 29, 30), (47, 32, 33, 34), (34, 33, 35, 36), (36, 35, 37, 38), (38, 37, 39, 40), (40, 39, 41, 42), (42, 41, 43, 44), (44, 43, 45, 46), (46, 45, 32, 47)])
me_plane.polygons.foreach_set('material_index', [8, 8, 8, 8, 8, 8, 8, 8, 8, 8, 8, 8, 8, 8, 8, 8, 8, 8, 8, 8, 8, 8, 8, 8, 8, 8, 8, 8, 8, 8, 8, 8])
_uv = me_plane.uv_layers.new(name='UVMap')
_uv.uv.foreach_set('vector', [0.3812, 0.6187, 0.3799, 0.6187, 0.3797, 0.6177, 0.3808, 0.6173, 0.3789, 0.6187, 0.378, 0.6187, 0.3779, 0.6182, 0.3787, 0.6179, 0.3799, 0.6187, 0.3789, 0.6187, 0.3787, 0.6179, 0.3797, 0.6177, 0.3808, 0.6173, 0.3797, 0.6177, 0.379, 0.6169, 0.3799, 0.6162, 0.3787, 0.6179, 0.3779, 0.6182, 0.3776, 0.6179, 0.3782, 0.6174, 0.3797, 0.6177, 0.3787, 0.6179, 0.3782, 0.6174, 0.379, 0.6169, 0.379, 0.6169, 0.3782, 0.6174, 0.3776, 0.6171, 0.3781, 0.6163, 0.3799, 0.6162, 0.379, 0.6169, 0.3781, 0.6163, 0.3786, 0.6156, 0.3782, 0.6174, 0.3776, 0.6179, 0.3772, 0.6177, 0.3776, 0.6171, 0.3781, 0.6163, 0.3776, 0.6171, 0.3769, 0.6169, 0.3771, 0.6161, 0.3786, 0.6156, 0.3781, 0.6163, 0.3771, 0.6161, 0.3772, 0.6153, 0.3776, 0.6171, 0.3772, 0.6177, 0.3768, 0.6176, 0.3769, 0.6169, 0.3772, 0.6221, 0.3771, 0.6213, 0.3781, 0.621, 0.3786, 0.6218, 0.3769, 0.6205, 0.3768, 0.6198, 0.3772, 0.6197, 0.3776, 0.6203, 0.3771, 0.6213, 0.3769, 0.6205, 0.3776, 0.6203, 0.3781, 0.621, 0.3776, 0.6203, 0.3772, 0.6197, 0.3776, 0.6194, 0.3782, 0.62, 0.3781, 0.621, 0.3776, 0.6203, 0.3782, 0.62, 0.379, 0.6205, 0.3786, 0.6218, 0.3781, 0.621, 0.379, 0.6205, 0.3799, 0.6211, 0.379, 0.6205, 0.3782, 0.62, 0.3787, 0.6194, 0.3797, 0.6197, 0.3799, 0.6211, 0.379, 0.6205, 0.3797, 0.6197, 0.3808, 0.6201, 0.3782, 0.62, 0.3776, 0.6194, 0.3779, 0.6191, 0.3787, 0.6194, 0.3808, 0.6201, 0.3797, 0.6197, 0.3799, 0.6187, 0.3812, 0.6187, 0.3787, 0.6194, 0.3779, 0.6191, 0.378, 0.6187, 0.3789, 0.6187, 0.3797, 0.6197, 0.3787, 0.6194, 0.3789, 0.6187, 0.3799, 0.6187, 0.1143, 0.6134, 0.1156, 0.6138, 0.1156, 0.6151, 0.1143, 0.6156, 0.1143, 0.6156, 0.1156, 0.6151, 0.1163, 0.6158, 0.1155, 0.6168, 0.1155, 0.6168, 0.1163, 0.6158, 0.1173, 0.6156, 0.1172, 0.6164, 0.1172, 0.6164, 0.1173, 0.6156, 0.118, 0.6145, 0.1184, 0.6146, 0.1184, 0.6146, 0.118, 0.6145, 0.118, 0.6132, 0.1184, 0.6125, 0.1184, 0.6125, 0.118, 0.6132, 0.1173, 0.6125, 0.1172, 0.6112, 0.1172, 0.6112, 0.1173, 0.6125, 0.1163, 0.6127, 0.1155, 0.6116, 0.1155, 0.6116, 0.1163, 0.6127, 0.1156, 0.6138, 0.1143, 0.6134])
me_plane.materials.append(mat_skin)
me_plane.materials.append(mat_wood)
me_plane.materials.append(mat_crystal)
me_plane.materials.append(mat_metal)
me_plane.materials.append(mat_robe)
me_plane.materials.append(mat_toprobe)
me_plane.materials.append(mat_beard)
me_plane.materials.append(mat_hat)
me_plane.materials.append(mat_m_mage)
me_plane.use_remesh_preserve_volume = False
me_plane.use_remesh_preserve_attributes = False
me_plane.use_mirror_vertex_groups = False
me_plane.update()
arm_armature = bpy.data.armatures.new('Armature')  # bones are not reproduced

# ---- objects
ob_sun = bpy.data.objects.new('Sun', light_sun)
ob_armature = bpy.data.objects.new('Armature', arm_armature)
ob_hand_l = bpy.data.objects.new('Hand_L', me_plane_003)
ob_hand_r = bpy.data.objects.new('Hand_R', me_plane_004)
ob_staff = bpy.data.objects.new('Staff', me_plane_005)
ob_hat = bpy.data.objects.new('Hat', me_plane_001)
ob_head = bpy.data.objects.new('Head', me_plane_006)
ob_facehair = bpy.data.objects.new('FaceHair', me_plane_002)
ob_body = bpy.data.objects.new('Body', me_plane)
ob_camera = bpy.data.objects.new('Camera', cam_camera)

# ---- transforms, parenting, visibility, modifiers, constraints
ob_sun.location = (-1.208, -0.01616, 7.997)
ob_sun.lineart.crease_threshold = 0.0
ob_armature.location = (0.0, 0.0, 0.0)
ob_armature.show_in_front = True
ob_armature.lineart.crease_threshold = 0.0
ob_hand_l.parent = ob_armature
ob_hand_l.matrix_parent_inverse = Matrix(((-0.06528, -0.9922, 0.1059, -0.0144), (0.8562, -0.1102, -0.5047, -0.668), (0.5125, 0.05768, 0.8568, -1.244), (0.0, 0.0, 0.0, 1.0)))
ob_hand_l.location = (0.0, 0.0, 0.0)
ob_hand_l.lineart.crease_threshold = 0.0
ob_hand_r.parent = ob_armature
ob_hand_r.matrix_parent_inverse = Matrix(((-0.06528, 0.9922, -0.1059, 0.0144), (-0.8562, -0.1102, -0.5047, -0.668), (-0.5125, 0.05768, 0.8568, -1.244), (0.0, 0.0, 0.0, 1.0)))
ob_hand_r.location = (0.0, 0.0, 0.0)
ob_hand_r.lineart.crease_threshold = 0.0
ob_staff.parent = ob_armature
ob_staff.matrix_parent_inverse = Matrix(((-0.06528, 0.9922, -0.1059, 0.0144), (-0.8562, -0.1102, -0.5047, -0.668), (-0.5125, 0.05768, 0.8568, -1.244), (0.0, 0.0, 0.0, 1.0)))
ob_staff.location = (-1.208, -0.01616, 0.7298)
ob_staff.rotation_euler = (4.055e-08, 3.722e-08, -0.5578)
ob_staff.lineart.crease_threshold = 0.0
ob_hat.parent = ob_armature
ob_hat.location = (0.0, 0.0, 0.0)
ob_hat.lineart.crease_threshold = 0.0
_vg = ob_hat.vertex_groups.new(name='MasterBone')
_vg = ob_hat.vertex_groups.new(name='Body')
for _i, _w in zip([0, 1, 2, 3, 4, 5, 6, 7, 8, 9, 10, 11, 12, 13, 14, 15, 16, 17, 18, 19, 20, 21, 22, 23, 24, 25, 26, 27, 28, 29, 30, 31, 32, 34, 35, 36, 37, 38, 39, 42, 43, 44, 45, 46, 50, 51, 52, 53, 54, 55, 59, 60, 61, 62, 63, 64, 65], [0.0, 0.0, 0.0, 0.0, 0.0, 0.0, 0.0, 0.0, 0.0, 0.0, 0.0, 0.0, 0.0, 0.0, 0.0, 0.0, 0.0, 0.0, 0.0, 0.0, 0.0, 0.0, 0.0, 0.0, 0.0, 0.0, 0.0, 0.0, 0.0, 0.0, 0.0, 0.0, 0.0, 0.0, 0.0, 0.0, 0.0, 0.0, 0.0, 0.0, 0.0, 0.0, 0.0, 0.0, 0.0, 0.0, 0.0, 0.0, 0.0, 0.0, 0.0, 0.0, 0.0, 0.0, 0.0, 0.0, 0.0]): _vg.add([_i], _w, 'REPLACE')
_vg = ob_hat.vertex_groups.new(name='Bone.002')
for _i, _w in zip([6, 7, 8, 9, 10, 14, 15, 16, 17, 18, 19, 20, 21, 22, 23, 24], [0.04392, 0.04633, 0.5148, 0.4584, 0.07766, 0.08247, 0.4603, 1.0, 1.0, 1.0, 1.0, 1.0, 1.0, 1.0, 1.0, 0.04302]): _vg.add([_i], _w, 'REPLACE')
_vg = ob_hat.vertex_groups.new(name='Hat1')
for _i, _w in zip([0, 1, 2, 3, 4, 5, 6, 7, 8, 9, 10, 11, 12, 13, 14, 15, 16, 17, 18, 19, 20, 21, 22, 23, 24, 26, 27, 30], [0.9983, 0.7991, 0.7865, 0.7798, 0.7909, 0.7967, 0.8, 0.8224, 0.1988, 0.1995, 0.1374, 0.02299, 0.04902, 0.02203, 0.1465, 0.2027, 0.212, 0.1545, 0.1512, 0.07589, 0.09813, 0.07508, 0.1593, 0.2149, 0.8106, 0.006875, 0.002214, 0.0003325]): _vg.add([_i], _w, 'REPLACE')
_vg = ob_hat.vertex_groups.new(name='Hat2')
for _i, _w in zip([1, 2, 3, 4, 5, 24, 25, 26, 27, 28, 29, 30, 32], [0.04214, 0.01322, 0.00853, 0.03293, 0.04608, 0.02129, 0.4907, 0.8323, 0.8996, 0.8285, 0.487, 0.128, 0.1104]): _vg.add([_i], _w, 'REPLACE')
_vg = ob_hat.vertex_groups.new(name='Hat3')
for _i, _w in zip([6, 7, 24, 25, 26, 27, 28, 29, 30, 31, 32, 33, 34, 35, 36, 37, 38, 39, 40, 41, 42, 43, 44, 45, 46, 47, 48], [0.0729, 0.08432, 0.05433, 0.483, 0.1344, 0.069, 0.1424, 0.4889, 0.8428, 0.9821, 0.861, 0.9795, 0.9835, 0.9849, 0.9813, 0.9778, 0.9842, 0.9922, 0.9761, 0.02632, 0.02504, 0.02196, 0.02213, 0.02547, 0.02035, 0.04202, 0.01661]): _vg.add([_i], _w, 'REPLACE')
_vg = ob_hat.vertex_groups.new(name='Hat4')
for _i, _w in zip([41, 42, 43, 44, 45, 46, 47, 48, 49, 50, 51, 52, 53, 54, 55, 56, 57, 61, 62, 63, 64], [0.9579, 0.9668, 0.9704, 0.9671, 0.9598, 0.9612, 0.9489, 0.9614, 0.8455, 0.544, 0.5082, 0.5416, 0.8505, 0.9444, 0.9702, 0.9421, 0.01867, 0.004438, 0.0535, 0.09455, 0.06403]): _vg.add([_i], _w, 'REPLACE')
_vg = ob_hat.vertex_groups.new(name='Hat5')
for _i, _w in zip([49, 50, 51, 52, 53, 54, 55, 56, 57, 58, 59, 60, 61, 62, 63, 64, 65], [0.1538, 0.4559, 0.4919, 0.4583, 0.1489, 0.05451, 0.00732, 0.05679, 0.9656, 0.9899, 0.995, 0.9898, 0.9728, 0.9465, 0.9054, 0.9359, 0.9768]): _vg.add([_i], _w, 'REPLACE')
_vg = ob_hat.vertex_groups.new(name='Eyebrow_R')
for _i, _w in zip([2, 3, 4, 5, 6, 8, 9, 10, 11, 12, 13, 14, 15, 16, 17, 18, 19, 20, 21, 22, 23, 46, 47, 48, 52, 53, 54, 55, 56, 58, 59, 60, 61, 62, 63, 64, 65], [0.0, 0.0, 0.0, 0.0, 0.0, 0.0, 0.0, 0.0, 0.0, 0.0, 0.0, 0.0, 0.0, 0.0, 0.0, 0.0, 0.0, 0.0, 0.0, 0.0, 0.0, 0.0, 0.0, 0.0, 0.0, 0.0, 0.0, 0.0, 0.0, 0.0, 0.0, 0.0, 0.0, 0.0, 0.0, 0.0, 0.0]): _vg.add([_i], _w, 'REPLACE')
_vg = ob_hat.vertex_groups.new(name='Eyebrow_L')
for _i, _w in zip([1, 2, 3, 4, 5, 7, 8, 9, 10, 11, 12, 13, 14, 15, 16, 17, 18, 19, 20, 21, 22, 23, 24, 58, 59, 65], [0.0, 0.0, 0.0, 0.0, 0.0, 0.0, 0.0, 0.0, 0.0, 0.0, 0.0, 0.0, 0.0, 0.0, 0.0, 0.0, 0.0, 0.0, 0.0, 0.0, 0.0, 0.0, 0.0, 0.0, 0.0, 0.0]): _vg.add([_i], _w, 'REPLACE')
_vg = ob_hat.vertex_groups.new(name='Mustache_R')
_vg = ob_hat.vertex_groups.new(name='Mustache2_R')
for _i, _w in zip([1, 2, 3, 4, 5, 6, 8, 9, 10, 11, 12, 13, 14, 15, 16, 17, 18, 19, 20, 21, 22, 23, 25, 26, 27, 28, 29, 33, 34, 35, 36, 37, 38, 44, 45, 46, 53, 54], [0.0, 0.0, 0.0, 0.0, 0.0, 0.0, 0.0, 0.0, 0.0, 0.0, 0.0, 0.0, 0.0, 0.0, 0.0, 0.0, 0.0, 0.0, 0.0, 0.0, 0.0, 0.0, 0.0, 0.0, 0.0, 0.0, 0.0, 0.0, 0.0, 0.0, 0.0, 0.0, 0.0, 0.0, 0.0, 0.0, 0.0, 0.0]): _vg.add([_i], _w, 'REPLACE')
_vg = ob_hat.vertex_groups.new(name='Mustache_L')
_vg = ob_hat.vertex_groups.new(name='Mustache2_L')
for _i, _w in zip([1, 2, 3, 4, 5, 8, 9, 10, 11, 12, 13, 14, 15, 16, 17, 18, 19, 20, 21, 22, 23, 24, 25, 26, 27, 28, 29, 33, 34, 35, 36, 37, 40, 41, 42, 48, 49, 56], [0.0, 0.0, 0.0, 0.0, 0.0, 0.0, 0.0, 0.0, 0.0, 0.0, 0.0, 0.0, 0.0, 0.0, 0.0, 0.0, 0.0, 0.0, 0.0, 0.0, 0.0, 0.0, 0.0, 0.0, 0.0, 0.0, 0.0, 0.0, 0.0, 0.0, 0.0, 0.0, 0.0, 0.0, 0.0, 0.0, 0.0, 0.0]): _vg.add([_i], _w, 'REPLACE')
_vg = ob_hat.vertex_groups.new(name='Hand_R')
for _i, _w in zip([0, 2, 3, 4, 5, 6, 7, 8, 9, 10, 11, 12, 13, 14, 15, 16, 17, 18, 19, 20, 21, 22, 23, 24, 28, 29, 30, 31, 32, 36, 37, 38, 39, 40, 43, 44, 45, 46, 47, 48, 49, 50, 51, 52, 53, 54, 55, 56, 57, 58, 59, 60, 61, 62, 63, 64, 65], [0.0, 0.0, 0.0, 0.0, 0.0, 0.0, 0.0, 0.0, 0.0, 0.0, 0.0, 0.0, 0.0, 0.0, 0.0, 0.0, 0.0, 0.0, 0.0, 0.0, 0.0, 0.0, 0.0, 0.0, 0.0, 0.0, 0.0, 0.0, 0.0, 0.0, 0.0, 0.0, 0.0, 0.0, 0.0, 0.0, 0.0, 0.0, 0.0, 0.0, 0.0, 0.0, 0.0, 0.0, 0.0, 0.0, 0.0, 0.0, 0.0, 0.0, 0.0, 0.0, 0.0, 0.0, 0.0, 0.0, 0.0]): _vg.add([_i], _w, 'REPLACE')
_vg = ob_hat.vertex_groups.new(name='Hand_L')
for _i, _w in zip([1, 6, 7, 8, 9, 10, 11, 12, 13, 14, 15, 16, 17, 18, 19, 22, 23, 24, 57, 58, 59, 62, 63, 64, 65], [0.0, 0.0, 0.0, 0.0, 0.0, 0.0, 0.0, 0.0, 0.0, 0.0, 0.0, 0.0, 0.0, 0.0, 0.0, 0.0, 0.0, 0.0, 0.0, 0.0, 0.0, 0.0, 0.0, 0.0, 0.0]): _vg.add([_i], _w, 'REPLACE')
_m = ob_hat.modifiers.new('Armature', 'ARMATURE')
_m.object = ob_armature
ob_head.parent = ob_armature
ob_head.matrix_parent_inverse = Matrix(((1.0, 5.664e-14, 4.793e-15, 3.948e-16), (1.775e-14, -0.08431, 0.9964, -2.495), (4.128e-14, -0.9964, -0.08431, 0.2604), (0.0, 0.0, 0.0, 1.0)))
ob_head.location = (0.0, 0.0, 0.0)
ob_head.lineart.crease_threshold = 0.0
ob_facehair.parent = ob_armature
ob_facehair.location = (0.0, 0.0, 0.0)
ob_facehair.lineart.crease_threshold = 0.0
_vg = ob_facehair.vertex_groups.new(name='MasterBone')
_vg = ob_facehair.vertex_groups.new(name='Body')
_vg = ob_facehair.vertex_groups.new(name='Bone.002')
_vg = ob_facehair.vertex_groups.new(name='Hat1')
_vg = ob_facehair.vertex_groups.new(name='Hat2')
_vg = ob_facehair.vertex_groups.new(name='Hat3')
_vg = ob_facehair.vertex_groups.new(name='Hat4')
_vg = ob_facehair.vertex_groups.new(name='Hat5')
_vg = ob_facehair.vertex_groups.new(name='Eyebrow_R')
for _i, _w in zip([24, 25, 26, 27, 28, 29, 30, 31, 32, 33, 34, 35, 36, 37, 38, 39, 40, 41, 42, 43, 44, 45, 46, 47], [1.0, 1.0, 1.0, 1.0, 1.0, 1.0, 1.0, 1.0, 1.0, 1.0, 1.0, 1.0, 1.0, 1.0, 1.0, 1.0, 1.0, 1.0, 1.0, 1.0, 1.0, 1.0, 1.0, 1.0]): _vg.add([_i], _w, 'REPLACE')
_vg = ob_facehair.vertex_groups.new(name='Eyebrow_L')
for _i, _w in zip([0, 1, 2, 3, 4, 5, 6, 7, 8, 9, 10, 11, 12, 13, 14, 15, 16, 17, 18, 19, 20, 21, 22, 23], [1.0, 1.0, 1.0, 1.0, 1.0, 1.0, 1.0, 1.0, 1.0, 1.0, 1.0, 1.0, 1.0, 1.0, 1.0, 1.0, 1.0, 1.0, 1.0, 1.0, 1.0, 1.0, 1.0, 1.0]): _vg.add([_i], _w, 'REPLACE')
_vg = ob_facehair.vertex_groups.new(name='Mustache_R')
for _i, _w in zip([48, 49, 50, 52, 69, 76, 77, 78, 79, 80, 81, 82, 83, 84, 85, 86, 87, 88, 89, 94, 95, 97, 98, 100, 101, 102, 103, 104, 105], [0.03982, 0.1765, 0.05502, 0.02374, 0.1086, 0.5, 0.5, 0.955, 0.8234, 0.9449, 0.9963, 0.9628, 0.9952, 0.9932, 0.988, 0.9617, 0.976, 0.001225, 0.03607, 0.9985, 0.007207, 0.5, 0.999, 0.4999, 0.8908, 0.9807, 0.9722, 0.8458, 0.1071]): _vg.add([_i], _w, 'REPLACE')
_vg = ob_facehair.vertex_groups.new(name='Mustache2_R')
for _i, _w in zip([86, 88, 89, 90, 91, 92, 93, 95, 96, 99, 103, 104, 105, 106, 107], [0.02596, 0.9744, 0.957, 0.9986, 1.0, 1.0, 1.0, 0.9714, 0.9989, 0.9989, 0.001579, 0.1539, 0.8929, 0.9998, 1.0]): _vg.add([_i], _w, 'REPLACE')
_vg = ob_facehair.vertex_groups.new(name='Mustache_L')
for _i, _w in zip([48, 49, 50, 51, 52, 53, 54, 55, 56, 57, 58, 59, 64, 65, 67, 69, 70, 71, 72, 73, 76, 77, 78, 79, 80, 82, 97, 100, 101], [0.955, 0.8234, 0.9449, 0.9963, 0.9628, 0.9952, 0.9932, 0.988, 0.9617, 0.976, 0.001225, 0.03607, 0.9985, 0.007207, 0.999, 0.8908, 0.9807, 0.9722, 0.8458, 0.1071, 0.5, 0.5, 0.03982, 0.1765, 0.05502, 0.02374, 0.5, 0.4999, 0.1086]): _vg.add([_i], _w, 'REPLACE')
_vg = ob_facehair.vertex_groups.new(name='Mustache2_L')
for _i, _w in zip([56, 58, 59, 60, 61, 62, 63, 65, 66, 68, 71, 72, 73, 74, 75], [0.02596, 0.9744, 0.957, 0.9986, 1.0, 1.0, 1.0, 0.9714, 0.9989, 0.9989, 0.001579, 0.1539, 0.8929, 0.9998, 1.0]): _vg.add([_i], _w, 'REPLACE')
_vg = ob_facehair.vertex_groups.new(name='Hand_R')
_vg = ob_facehair.vertex_groups.new(name='Hand_L')
_m = ob_facehair.modifiers.new('Armature', 'ARMATURE')
_m.object = ob_armature
ob_body.parent = ob_armature
ob_body.matrix_parent_inverse = Matrix(((1.0, 2.241e-07, 8.125e-08, -1.484e-07), (6.68e-15, -0.3408, 0.9401, -1.308), (2.384e-07, -0.9401, -0.3408, 0.6225), (0.0, 0.0, 0.0, 1.0)))
ob_body.location = (0.0, 0.0, 0.0)
ob_body.lineart.crease_threshold = 0.0
ob_camera.location = (7.481, -6.508, 5.344)
ob_camera.rotation_euler = (1.109, 0.0, 0.8149)
ob_camera.lock_rotations_4d = False
ob_camera.empty_display_type = 'ARROWS'
ob_camera.color = (0.0, 0.0, 0.0, 0.0)
ob_camera.display_type = 'WIRE'
ob_camera.lineart.crease_threshold = 0.0

# ---- collection membership
col_collection_1.objects.link(ob_sun)
col_collection_1.objects.link(ob_armature)
col_collection_1.objects.link(ob_hand_l)
col_collection_1.objects.link(ob_hand_r)
col_collection_1.objects.link(ob_staff)
col_collection_1.objects.link(ob_hat)
col_collection_1.objects.link(ob_head)
col_collection_1.objects.link(ob_facehair)
col_collection_1.objects.link(ob_body)
col_collection_1.objects.link(ob_camera)

# ---- scene / render settings (as saved in the file)
scene.camera = ob_camera
scene.frame_start = 0; scene.frame_end = 8; scene.frame_set(4)
scene.render.engine = 'BLENDER_EEVEE_NEXT'
scene.render.dither_intensity = 0.0
scene.cycles.use_denoising = False
scene.cycles.samples = 128
scene.cycles.sampling_pattern = 'TABULATED_SOBOL'
scene.cycles.light_sampling_threshold = 0.0
scene.cycles.use_adaptive_sampling = False
scene.cycles.use_light_tree = False
scene.cycles.blur_glossy = 0.0
scene.cycles.sample_clamp_indirect = 0.0
scene.view_settings.view_transform = 'Standard'
bpy.context.view_layer.update()
